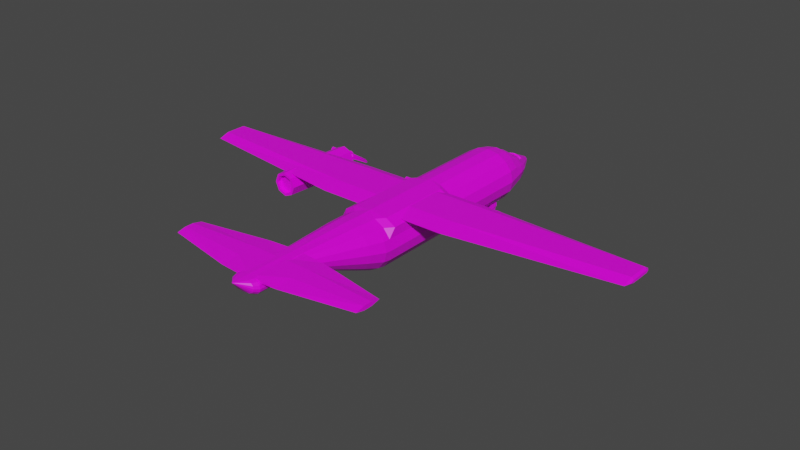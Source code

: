 # Source: Gunship.blend  (saved by Blender 2.91.10; exported with 4.5.12 LTS)
import bpy
from mathutils import Matrix  # noqa: F401  (used for matrix-valued properties, if any)

bpy.ops.wm.read_factory_settings(use_empty=True)
scene = bpy.context.scene
scene.name = 'Scene'

# ---- collections
col_collection = bpy.data.collections.new('Collection'); scene.collection.children.link(col_collection)

# ---- images (referenced by path relative to the original .blend; pixels are not part of the script)
import os
ASSET_DIR = os.environ.get("B2B_ASSET_DIR", "")  # directory of the original .blend (textures are referenced by path, not embedded)
HERE = os.path.dirname(os.path.abspath(__file__))  # packed textures are extracted next to this script under _unpacked/

def load_image(name, relpath, width, height, colorspace="sRGB"):
    """Load a texture the original file referenced (path relative to the .blend, or extracted next to this script)."""
    p = next((c for c in (os.path.join(HERE, relpath), os.path.join(ASSET_DIR, relpath)) if relpath and os.path.exists(c)), "")
    if p:
        img = bpy.data.images.load(p, check_existing=True)
        img.name = name
    else:  # same state as the original file: an image datablock whose file is absent (Cycles renders it pink)
        img = bpy.data.images.new(name, width, height)
        img.source = "FILE"
        img.filepath = "//" + (relpath or name)
    img.colorspace_settings.name = colorspace
    return img
img_green_team_png = load_image('green_team.png', 'green_team.png', 1024, 1024, 'sRGB')

# ---- materials (node trees are filled in below, after node groups)
mat_material = bpy.data.materials.new('Material')
mat_material.alpha_threshold = 0.0
mat_material.use_transparent_shadow = False
mat_material.line_color = (0.0, 0.0, 0.0, 1.0)

# ---- material node trees
mat_material.use_nodes = True; mat_material.node_tree.nodes.clear()
_N = mat_material.node_tree.nodes; _L = mat_material.node_tree.links
n0 = _N.new('ShaderNodeOutputMaterial'); n0.name = 'Material Output'; n0.location = (300, 300)
n1 = _N.new('ShaderNodeBsdfPrincipled'); n1.name = 'Principled BSDF'; n1.location = (10, 300)
n1.distribution = 'GGX'
n1.subsurface_method = 'BURLEY'
n1.inputs[2].default_value = 0.4
n1.inputs[3].default_value = 1.45
n1.inputs[27].default_value = (0.0, 0.0, 0.0, 1.0)
n1.inputs[28].default_value = 1.0
n2 = _N.new('ShaderNodeTexImage'); n2.name = 'Image Texture'; n2.location = (-280, 280)
n2.image = img_green_team_png
_L.new(n1.outputs[0], n0.inputs[0])
_L.new(n2.outputs[0], n1.inputs[0])
n0.is_active_output = True

# ---- world
world_world = bpy.data.worlds.new('World'); scene.world = world_world
world_world.use_nodes = True; world_world.node_tree.nodes.clear()
_N = world_world.node_tree.nodes; _L = world_world.node_tree.links
n0 = _N.new('ShaderNodeOutputWorld'); n0.name = 'World Output'; n0.location = (300, 300)
n1 = _N.new('ShaderNodeBackground'); n1.name = 'Background'; n1.location = (10, 300)
n1.inputs[0].default_value = (0.05088, 0.05088, 0.05088, 1.0)
_L.new(n1.outputs[0], n0.inputs[0])
n0.is_active_output = True
world_world.color = (0.05088, 0.05088, 0.05088)
world_world.use_sun_shadow = False
world_world.sun_shadow_jitter_overblur = 0.0

# ---- meshes
me_cube = bpy.data.meshes.new('Cube')
me_cube.from_pydata([(1.292, 0.8134, -0.08304), (1.292, -0.514, -0.08304), (1.292, 0.6093, -0.0144), (0.0, 0.8134, -0.08304), (0.0, -0.514, -0.08304), (1.292, -0.1347, -0.0144), (1.292, -0.1347, -0.1517), (0.0, -0.1347, -0.1517), (0.0, -0.1347, -0.0144), (1.292, 0.6093, -0.1517), (0.0, 0.6093, -0.1517), (0.0, 0.6093, -0.0144), (4.589, 0.5522, -0.1084), (4.548, 0.5529, -0.1517), (4.589, 0.5938, -0.08304), (4.548, 0.6672, -0.08304), (4.589, 0.06162, -0.08304), (4.548, -0.07588, -0.08304), (4.589, 0.5522, -0.05767), (4.548, 0.5529, -0.0144), (4.548, 0.1364, -0.1517), (4.589, 0.1398, -0.1085), (4.589, 0.1398, -0.05753), (4.548, 0.1364, -0.0144), (0.0, -1.034, -0.9874), (0.0, 2.684, -1.018), (0.2307, -1.034, -0.9488), (0.2307, 2.684, -0.9779), (0.4262, -1.034, -0.8388), (0.4262, 2.684, -0.8643), (0.5569, -1.034, -0.6742), (0.5569, 2.684, -0.6943), (0.6028, -1.034, -0.4801), (0.6028, 2.684, -0.4937), (0.5569, -1.034, -0.2859), (0.5569, 2.684, -0.2931), (0.4262, -1.034, -0.1213), (0.4262, 2.684, -0.1231), (0.2307, -1.034, -0.01136), (0.2307, 2.684, -0.009472), (0.0, -1.034, 0.02726), (0.0, 2.684, 0.03042), (0.0, 3.965, -0.6758), (0.0, 3.965, -0.5449), (0.02881, 3.965, -0.5499), (0.05323, 3.965, -0.5641), (0.06955, 3.965, -0.5853), (0.07528, 3.965, -0.6103), (0.06955, 3.965, -0.6354), (0.05323, 3.965, -0.6566), (0.02881, 3.965, -0.6708), (0.0, 4.025, -0.6103), (0.0, -0.8946, -1.018), (0.0, 0.8946, -1.018), (0.2307, 0.8946, -0.9779), (0.2307, -0.8946, -0.9779), (0.4262, 0.8946, -0.8643), (0.4262, -0.8946, -0.8643), (0.5569, 0.8946, -0.6943), (0.5569, -0.8946, -0.6943), (0.6028, 0.8946, -0.4937), (0.6028, -0.8946, -0.4937), (0.5569, 0.8946, -0.2931), (0.5569, -0.8946, -0.2931), (0.4262, 0.8946, -0.1231), (0.4262, -0.8946, -0.1231), (0.2307, 0.8946, -0.009472), (0.2307, -0.8946, -0.009472), (0.0, 0.8946, 0.03042), (0.0, -0.8946, 0.03042), (0.0, -0.75, -1.018), (0.0, 0.75, -1.018), (0.2307, 0.75, -0.9779), (0.2307, -0.75, -0.9779), (0.4262, 0.75, -0.8643), (0.4262, -0.75, -0.8643), (0.5569, 0.75, -0.6943), (0.5569, -0.75, -0.6943), (0.6028, 0.75, -0.4937), (0.6028, -0.75, -0.4937), (0.5569, 0.75, -0.2931), (0.5569, -0.75, -0.2931), (0.5561, 0.75, -0.1231), (0.5561, -0.75, -0.1231), (0.3605, 0.75, -0.009472), (0.3605, -0.75, -0.009472), (0.0, 0.75, 0.03042), (0.0, -0.75, 0.03042), (0.0, -1.034, -0.9874), (0.2307, -1.034, -0.9488), (0.4262, -1.034, -0.8388), (0.5569, -1.034, -0.6742), (0.6028, -1.034, -0.4801), (0.5569, -1.034, -0.2859), (0.4262, -1.034, -0.1213), (0.2307, -1.034, -0.01136), (0.0, -1.034, 0.02726), (0.0, -1.372, 0.03347), (0.2114, -1.372, -0.0001334), (0.3892, -1.372, -0.09582), (0.5079, -1.372, -0.239), (0.5496, -1.372, -0.4079), (0.5079, -1.373, -0.5767), (0.3891, -1.373, -0.7198), (0.2113, -1.373, -0.8153), (0.0, -1.373, -0.8488), (0.0, -2.566, -0.3271), (0.0, -2.668, -0.287), (0.1565, -2.566, -0.3147), (0.1542, -2.668, -0.2757), (0.2297, -2.565, -0.2789), (0.2234, -2.668, -0.2437), (0.2788, -2.563, -0.2248), (0.2696, -2.668, -0.1957), (0.2962, -2.562, -0.1603), (0.2858, -2.668, -0.139), (0.279, -2.562, -0.09537), (0.2696, -2.668, -0.08241), (0.2301, -2.562, -0.04027), (0.2234, -2.668, -0.03441), (0.1567, -2.562, -0.003407), (0.1542, -2.668, -0.002333), (0.0, -2.668, 0.00893), (0.0, -2.562, 0.009545), (0.0, -3.932, 0.003573), (0.0, -3.623, -0.287), (0.0, -3.717, -0.2411), (0.1542, -3.623, -0.2757), (0.1296, -3.717, -0.2317), (0.2234, -3.623, -0.2437), (0.1882, -3.716, -0.2049), (0.2696, -3.623, -0.1957), (0.2276, -3.716, -0.1646), (0.2858, -3.623, -0.139), (0.2414, -3.716, -0.1168), (0.2696, -3.623, -0.08241), (0.2276, -3.716, -0.069), (0.2234, -3.623, -0.03441), (0.1882, -3.716, -0.02864), (0.1542, -3.623, -0.002333), (0.1296, -3.717, -0.00184), (0.0, -3.717, 0.007516), (0.0, -3.623, 0.00893), (0.0, -3.593, -0.07439), (0.0, -3.593, 0.001808), (0.0, -2.545, -0.07439), (0.0, -2.545, 0.001808), (1.983, -3.326, -0.03629), (1.983, -2.812, -0.03629), (0.5866, -2.545, -0.03629), (0.5866, -3.593, -0.03629), (0.0, -2.895, -0.07439), (0.0, -3.244, -0.07439), (0.0, -3.244, 0.001808), (0.0, -2.895, 0.001808), (1.983, -3.155, -0.07439), (1.983, -2.984, -0.07439), (1.983, -2.984, 0.001808), (1.983, -3.155, 0.001808), (0.5866, -2.895, 0.001808), (0.5866, -3.244, 0.001808), (0.5866, -2.895, -0.07439), (0.5866, -3.244, -0.07439), (0.0, 3.437, -0.8425), (-2.328e-09, 3.209, -0.9029), (0.1801, 3.209, -0.8718), (0.1448, 3.437, -0.8176), (0.3328, 3.209, -0.7831), (0.2678, 3.436, -0.7464), (0.4348, 3.209, -0.6503), (0.3504, 3.435, -0.6396), (0.4707, 3.209, -0.4937), (0.3799, 3.434, -0.5132), (0.4348, 3.209, -0.3855), (0.3515, 3.433, -0.4405), (0.3328, 3.209, -0.2528), (0.2446, 3.43, -0.3718), (0.1032, 3.626, -0.7649), (0.0, 3.626, -0.7827), (0.1909, 3.626, -0.7142), (0.2497, 3.625, -0.6381), (0.2707, 3.624, -0.548), (0.2504, 3.624, -0.4894), (0.1764, 3.599, -0.4216), (0.1039, 3.623, -0.3981), (0.0, 3.623, -0.3801), (0.2054, 2.947, -0.9248), (-1.164e-09, 2.947, -0.9604), (0.3795, 2.947, -0.8237), (0.4959, 2.947, -0.6723), (0.5367, 2.947, -0.4937), (0.4959, 2.947, -0.3151), (0.3491, 2.975, -0.1534), (0.2033, 2.975, -0.06834), (0.0, 2.975, -0.03327), (0.3079, 3.207, -0.2375), (0.2693, 3.432, -0.3873), (0.1919, 3.623, -0.4495), (0.1095, 3.598, -0.3829), (0.0, 3.598, -0.3635), (0.3795, 2.947, -0.1637), (0.2054, 2.947, -0.06254), (0.0, 2.947, -0.02701), (0.3004, 3.198, -0.2581), (0.2371, 3.421, -0.3923), (0.102, 3.589, -0.4035), (0.0, 3.589, -0.3841), (0.1958, 2.966, -0.0889), (0.0, 2.966, -0.05383), (0.1689, 3.589, -0.4422), (0.3416, 2.966, -0.1739)], [], [(2, 5, 23, 19), (3, 11, 2, 0), (15, 13, 9, 0), (8, 4, 1, 5), (16, 21, 22), (6, 1, 4, 7), (5, 1, 17, 23), (12, 14, 18), (9, 6, 7, 10), (11, 8, 5, 2), (20, 17, 1, 6), (0, 9, 10, 3), (0, 2, 19, 15), (13, 20, 6, 9), (19, 18, 14, 15), (23, 22, 18, 19), (13, 12, 21, 20), (17, 16, 22, 23), (20, 21, 16, 17), (15, 14, 12, 13), (21, 12, 18, 22), (176, 183, 209, 204), (53, 25, 27, 54), (191, 190, 171, 173), (54, 27, 29, 56), (192, 195, 203, 210), (56, 29, 31, 58), (190, 189, 169, 171), (180, 179, 49, 48), (58, 31, 33, 60), (200, 191, 173, 175), (60, 33, 35, 62), (62, 35, 37, 64), (184, 197, 45, 44), (64, 37, 39, 66), (181, 180, 48, 47), (66, 39, 41, 68), (189, 188, 167, 169), (177, 178, 42, 50), (197, 182, 46, 45), (185, 184, 44, 43), (182, 181, 47, 46), (179, 177, 50, 49), (188, 186, 165, 167), (47, 48, 51), (48, 49, 51), (49, 50, 51), (50, 42, 51), (43, 44, 51), (44, 45, 51), (45, 46, 51), (46, 47, 51), (38, 67, 69, 40), (84, 66, 68, 86), (36, 65, 67, 38), (82, 64, 66, 84), (34, 63, 65, 36), (80, 62, 64, 82), (32, 61, 63, 34), (78, 60, 62, 80), (30, 59, 61, 32), (76, 58, 60, 78), (28, 57, 59, 30), (74, 56, 58, 76), (26, 55, 57, 28), (72, 54, 56, 74), (24, 52, 55, 26), (71, 53, 54, 72), (52, 70, 73, 55), (70, 71, 72, 73), (55, 73, 75, 57), (73, 72, 74, 75), (57, 75, 77, 59), (75, 74, 76, 77), (59, 77, 79, 61), (77, 76, 78, 79), (61, 79, 81, 63), (79, 78, 80, 81), (63, 81, 83, 65), (81, 80, 82, 83), (65, 83, 85, 67), (83, 82, 84, 85), (67, 85, 87, 69), (85, 84, 86, 87), (32, 34, 93, 92), (26, 28, 90, 89), (38, 40, 96, 95), (34, 36, 94, 93), (30, 32, 92, 91), (36, 38, 95, 94), (24, 26, 89, 88), (28, 30, 91, 90), (136, 138, 124), (132, 134, 124), (138, 140, 124), (134, 136, 124), (130, 132, 124), (89, 90, 103, 104), (140, 141, 124), (99, 98, 120, 118), (101, 100, 116, 114), (103, 102, 112, 110), (105, 104, 108, 106), (98, 97, 123, 120), (100, 99, 118, 116), (102, 101, 114, 112), (104, 103, 110, 108), (106, 108, 109, 107), (108, 110, 111, 109), (110, 112, 113, 111), (112, 114, 115, 113), (114, 116, 117, 115), (116, 118, 119, 117), (118, 120, 121, 119), (120, 123, 122, 121), (128, 130, 124), (91, 92, 101, 102), (93, 94, 99, 100), (95, 96, 97, 98), (88, 89, 104, 105), (90, 91, 102, 103), (92, 93, 100, 101), (94, 95, 98, 99), (111, 113, 131, 129), (107, 109, 127, 125), (121, 122, 142, 139), (117, 119, 137, 135), (113, 115, 133, 131), (109, 111, 129, 127), (119, 121, 139, 137), (115, 117, 135, 133), (125, 127, 128, 126), (127, 129, 130, 128), (129, 131, 132, 130), (131, 133, 134, 132), (133, 135, 136, 134), (135, 137, 138, 136), (137, 139, 140, 138), (139, 142, 141, 140), (126, 128, 124), (158, 160, 150, 147), (155, 158, 147), (150, 144, 143), (162, 155, 147, 150), (160, 153, 144, 150), (152, 162, 150, 143), (145, 146, 149), (145, 149, 161, 151), (151, 161, 162, 152), (149, 146, 154, 159), (159, 154, 153, 160), (149, 148, 156, 161), (161, 156, 155, 162), (148, 157, 156), (156, 157, 158, 155), (148, 149, 159, 157), (157, 159, 160, 158), (195, 176, 204, 203), (183, 198, 205, 209), (175, 173, 174, 196), (173, 171, 172, 174), (171, 169, 170, 172), (169, 167, 168, 170), (167, 165, 166, 168), (165, 164, 163, 166), (186, 187, 164, 165), (168, 166, 177, 179), (174, 172, 181, 182), (194, 193, 207, 208), (196, 174, 182, 197), (166, 163, 178, 177), (172, 170, 180, 181), (198, 199, 206, 205), (170, 168, 179, 180), (27, 25, 187, 186), (29, 27, 186, 188), (31, 29, 188, 189), (37, 35, 191, 200), (33, 31, 189, 190), (39, 37, 200, 201), (35, 33, 190, 191), (41, 39, 201, 202), (176, 195, 175, 196), (183, 176, 196, 197), (199, 198, 184, 185), (198, 183, 197, 184), (195, 192, 200, 175), (192, 193, 201, 200), (193, 194, 202, 201), (193, 192, 210, 207)])
_uv = me_cube.uv_layers.new(name='UVMap')
_uv.uv.foreach_set('vector', [0.1772, 0.8939, 0.1772, 0.8939, 0.1772, 0.8939, 0.1772, 0.8939, 0.1772, 0.8939, 0.1772, 0.8939, 0.1772, 0.8939, 0.1772, 0.8939, 0.1772, 0.8939, 0.1772, 0.8939, 0.1772, 0.8939, 0.1772, 0.8939, 0.1772, 0.8939, 0.1772, 0.8939, 0.1772, 0.8939, 0.1772, 0.8939, 0.1772, 0.8939, 0.1772, 0.8939, 0.1772, 0.8939, 0.1772, 0.8939, 0.1772, 0.8939, 0.1772, 0.8939, 0.1772, 0.8939, 0.1772, 0.8939, 0.1772, 0.8939, 0.1772, 0.8939, 0.1772, 0.8939, 0.1772, 0.8939, 0.1772, 0.8939, 0.1772, 0.8939, 0.1772, 0.8939, 0.1772, 0.8939, 0.1772, 0.8939, 0.1772, 0.8939, 0.1772, 0.8939, 0.1772, 0.8939, 0.1772, 0.8939, 0.1772, 0.8939, 0.1772, 0.8939, 0.1772, 0.8939, 0.1772, 0.8939, 0.1772, 0.8939, 0.1772, 0.8939, 0.1772, 0.8939, 0.1772, 0.8939, 0.1772, 0.8939, 0.1772, 0.8939, 0.1772, 0.8939, 0.1772, 0.8939, 0.1772, 0.8939, 0.1772, 0.8939, 0.1772, 0.8939, 0.1772, 0.8939, 0.1772, 0.8939, 0.1772, 0.8939, 0.1772, 0.8939, 0.1772, 0.8939, 0.1772, 0.8939, 0.1772, 0.8939, 0.1772, 0.8939, 0.1772, 0.8939, 0.1772, 0.8939, 0.1772, 0.8939, 0.1772, 0.8939, 0.1772, 0.8939, 0.1772, 0.8939, 0.1772, 0.8939, 0.1772, 0.8939, 0.1772, 0.8939, 0.1772, 0.8939, 0.1772, 0.8939, 0.1772, 0.8939, 0.1772, 0.8939, 0.1772, 0.8939, 0.1772, 0.8939, 0.1772, 0.8939, 0.1772, 0.8939, 0.1772, 0.8939, 0.1772, 0.8939, 0.1772, 0.8939, 0.1772, 0.8939, 0.1772, 0.8939, 0.1971, 0.6736, 0.1971, 0.6736, 0.1971, 0.6736, 0.1971, 0.6736, 0.1971, 0.6736, 0.1971, 0.6736, 0.1971, 0.6736, 0.1971, 0.6736, 0.1971, 0.6736, 0.1971, 0.6736, 0.1971, 0.6736, 0.1971, 0.6736, 0.1971, 0.6736, 0.1971, 0.6736, 0.1971, 0.6736, 0.1971, 0.6736, 0.1971, 0.6736, 0.1971, 0.6736, 0.1971, 0.6736, 0.1971, 0.6736, 0.1971, 0.6736, 0.1971, 0.6736, 0.1971, 0.6736, 0.1971, 0.6736, 0.1971, 0.6736, 0.1971, 0.6736, 0.1971, 0.6736, 0.1971, 0.6736, 0.1971, 0.6736, 0.1971, 0.6736, 0.1971, 0.6736, 0.1971, 0.6736, 0.1971, 0.6736, 0.1971, 0.6736, 0.1971, 0.6736, 0.1971, 0.6736, 0.1971, 0.6736, 0.1971, 0.6736, 0.1971, 0.6736, 0.1971, 0.6736, 0.1971, 0.6736, 0.1971, 0.6736, 0.1971, 0.6736, 0.1971, 0.6736, 0.1971, 0.6736, 0.1971, 0.6736, 0.1971, 0.6736, 0.1971, 0.6736, 0.1971, 0.6736, 0.1971, 0.6736, 0.1971, 0.6736, 0.1971, 0.6736, 0.1971, 0.6736, 0.1971, 0.6736, 0.1971, 0.6736, 0.1971, 0.6736, 0.1971, 0.6736, 0.1971, 0.6736, 0.1971, 0.6736, 0.1971, 0.6736, 0.2235, 0.5258, 0.2235, 0.5258, 0.2235, 0.5258, 0.2235, 0.5258, 0.1971, 0.6736, 0.1971, 0.6736, 0.1971, 0.6736, 0.1971, 0.6736, 0.1971, 0.6736, 0.1971, 0.6736, 0.1971, 0.6736, 0.1971, 0.6736, 0.1971, 0.6736, 0.1971, 0.6736, 0.1971, 0.6736, 0.1971, 0.6736, 0.1971, 0.6736, 0.1971, 0.6736, 0.1971, 0.6736, 0.1971, 0.6736, 0.1971, 0.6736, 0.1971, 0.6736, 0.1971, 0.6736, 0.1971, 0.6736, 0.1971, 0.6736, 0.1971, 0.6736, 0.1971, 0.6736, 0.1971, 0.6736, 0.1971, 0.6736, 0.1971, 0.6736, 0.1971, 0.6736, 0.1971, 0.6736, 0.1971, 0.6736, 0.1971, 0.6736, 0.1971, 0.6736, 0.1971, 0.6736, 0.1971, 0.6736, 0.1971, 0.6736, 0.1971, 0.6736, 0.1971, 0.6736, 0.1971, 0.6736, 0.1971, 0.6736, 0.1971, 0.6736, 0.1971, 0.6736, 0.1971, 0.6736, 0.1971, 0.6736, 0.1971, 0.6736, 0.1971, 0.6736, 0.1971, 0.6736, 0.1971, 0.6736, 0.1971, 0.6736, 0.1971, 0.6736, 0.1971, 0.6736, 0.1971, 0.6736, 0.1971, 0.6736, 0.1971, 0.6736, 0.2235, 0.5258, 0.2235, 0.5258, 0.2235, 0.5258, 0.2235, 0.5258, 0.2235, 0.5258, 0.2235, 0.5258, 0.2235, 0.5258, 0.2235, 0.5258, 0.1971, 0.6736, 0.1971, 0.6736, 0.1971, 0.6736, 0.1971, 0.6736, 0.1971, 0.6736, 0.1971, 0.6736, 0.1971, 0.6736, 0.1971, 0.6736, 0.1971, 0.6736, 0.1971, 0.6736, 0.1971, 0.6736, 0.1971, 0.6736, 0.1971, 0.6736, 0.1971, 0.6736, 0.1971, 0.6736, 0.1971, 0.6736, 0.1971, 0.6736, 0.1971, 0.6736, 0.1971, 0.6736, 0.1971, 0.6736, 0.1971, 0.6736, 0.1971, 0.6736, 0.1971, 0.6736, 0.1971, 0.6736, 0.1971, 0.6736, 0.1971, 0.6736, 0.1971, 0.6736, 0.1971, 0.6736, 0.1971, 0.6736, 0.1971, 0.6736, 0.1971, 0.6736, 0.1971, 0.6736, 0.1971, 0.6736, 0.1971, 0.6736, 0.1971, 0.6736, 0.1971, 0.6736, 0.1971, 0.6736, 0.1971, 0.6736, 0.1971, 0.6736, 0.1971, 0.6736, 0.1971, 0.6736, 0.1971, 0.6736, 0.1971, 0.6736, 0.1971, 0.6736, 0.1971, 0.6736, 0.1971, 0.6736, 0.1971, 0.6736, 0.1971, 0.6736, 0.1971, 0.6736, 0.1971, 0.6736, 0.1971, 0.6736, 0.1971, 0.6736, 0.1971, 0.6736, 0.1971, 0.6736, 0.1971, 0.6736, 0.1971, 0.6736, 0.1971, 0.6736, 0.1971, 0.6736, 0.1971, 0.6736, 0.1971, 0.6736, 0.1971, 0.6736, 0.1971, 0.6736, 0.1971, 0.6736, 0.1971, 0.6736, 0.1971, 0.6736, 0.1971, 0.6736, 0.1971, 0.6736, 0.1971, 0.6736, 0.1971, 0.6736, 0.1971, 0.6736, 0.1971, 0.6736, 0.1971, 0.6736, 0.1971, 0.6736, 0.1971, 0.6736, 0.1971, 0.6736, 0.1971, 0.6736, 0.1971, 0.6736, 0.1971, 0.6736, 0.1971, 0.6736, 0.1971, 0.6736, 0.1971, 0.6736, 0.1971, 0.6736, 0.1971, 0.6736, 0.1971, 0.6736, 0.1971, 0.6736, 0.1971, 0.6736, 0.1971, 0.6736, 0.1971, 0.6736, 0.1971, 0.6736, 0.1971, 0.6736, 0.1971, 0.6736, 0.1971, 0.6736, 0.1971, 0.6736, 0.1971, 0.6736, 0.1971, 0.6736, 0.1971, 0.6736, 0.1971, 0.6736, 0.1971, 0.6736, 0.1971, 0.6736, 0.1971, 0.6736, 0.2086, 0.8859, 0.2086, 0.8859, 0.2086, 0.8859, 0.2086, 0.8859, 0.1971, 0.6736, 0.1971, 0.6736, 0.1971, 0.6736, 0.1971, 0.6736, 0.2086, 0.8859, 0.2086, 0.8859, 0.2086, 0.8859, 0.2086, 0.8859, 0.2235, 0.5258, 0.2235, 0.5258, 0.2235, 0.5258, 0.2235, 0.5258, 0.2235, 0.5258, 0.2235, 0.5258, 0.2235, 0.5258, 0.2235, 0.5258, 0.1971, 0.6736, 0.1971, 0.6736, 0.1971, 0.6736, 0.1971, 0.6736, 0.1971, 0.6736, 0.1971, 0.6736, 0.1971, 0.6736, 0.1971, 0.6736, 0.2235, 0.5258, 0.2235, 0.5258, 0.2235, 0.5258, 0.2235, 0.5258, 0.1971, 0.6736, 0.1971, 0.6736, 0.1971, 0.6736, 0.1971, 0.6736, 0.1971, 0.6736, 0.1971, 0.6736, 0.1971, 0.6736, 0.1971, 0.6736, 0.1971, 0.6736, 0.1971, 0.6736, 0.1971, 0.6736, 0.1971, 0.6736, 0.1971, 0.6736, 0.1971, 0.6736, 0.1971, 0.6736, 0.1971, 0.6736, 0.1971, 0.6736, 0.1971, 0.6736, 0.1971, 0.6736, 0.1971, 0.6736, 0.1971, 0.6736, 0.1971, 0.6736, 0.1971, 0.6736, 0.1971, 0.6736, 0.1971, 0.6736, 0.1971, 0.6736, 0.1971, 0.6736, 0.1971, 0.6736, 0.1971, 0.6736, 0.1971, 0.6736, 0.1971, 0.6736, 0.1971, 0.6736, 0.1971, 0.6736, 0.1971, 0.6736, 0.1971, 0.6736, 0.1971, 0.6736, 0.1971, 0.6736, 0.1971, 0.6736, 0.1971, 0.6736, 0.2235, 0.5258, 0.2235, 0.5258, 0.2235, 0.5258, 0.1971, 0.6736, 0.1971, 0.6736, 0.1971, 0.6736, 0.1971, 0.6736, 0.1971, 0.6736, 0.1971, 0.6736, 0.1971, 0.6736, 0.1971, 0.6736, 0.1971, 0.6736, 0.1971, 0.6736, 0.1971, 0.6736, 0.1971, 0.6736, 0.1971, 0.6736, 0.1971, 0.6736, 0.1971, 0.6736, 0.1971, 0.6736, 0.2235, 0.5258, 0.2235, 0.5258, 0.2235, 0.5258, 0.2235, 0.5258, 0.1971, 0.6736, 0.1971, 0.6736, 0.1971, 0.6736, 0.1971, 0.6736, 0.1971, 0.6736, 0.1971, 0.6736, 0.1971, 0.6736, 0.1971, 0.6736, 0.1971, 0.6736, 0.1971, 0.6736, 0.1971, 0.6736, 0.1971, 0.6736, 0.1971, 0.6736, 0.1971, 0.6736, 0.1971, 0.6736, 0.1971, 0.6736, 0.1971, 0.6736, 0.1971, 0.6736, 0.1971, 0.6736, 0.1971, 0.6736, 0.1971, 0.6736, 0.1971, 0.6736, 0.1971, 0.6736, 0.1971, 0.6736, 0.1971, 0.6736, 0.1971, 0.6736, 0.1971, 0.6736, 0.1971, 0.6736, 0.1971, 0.6736, 0.1971, 0.6736, 0.1971, 0.6736, 0.1971, 0.6736, 0.1971, 0.6736, 0.1971, 0.6736, 0.1971, 0.6736, 0.1971, 0.6736, 0.1971, 0.6736, 0.1971, 0.6736, 0.1971, 0.6736, 0.1971, 0.6736, 0.2235, 0.5258, 0.2235, 0.5258, 0.2235, 0.5258, 0.2235, 0.5258, 0.1971, 0.6736, 0.1971, 0.6736, 0.1971, 0.6736, 0.1971, 0.6736, 0.1971, 0.6736, 0.1971, 0.6736, 0.1971, 0.6736, 0.1971, 0.6736, 0.1971, 0.6736, 0.1971, 0.6736, 0.1971, 0.6736, 0.2235, 0.5258, 0.2235, 0.5258, 0.2235, 0.5258, 0.2235, 0.5258, 0.1971, 0.6736, 0.1971, 0.6736, 0.1971, 0.6736, 0.1971, 0.6736, 0.1971, 0.6736, 0.1971, 0.6736, 0.1971, 0.6736, 0.1971, 0.6736, 0.1971, 0.6736, 0.1971, 0.6736, 0.1971, 0.6736, 0.1971, 0.6736, 0.1971, 0.6736, 0.1971, 0.6736, 0.1971, 0.6736, 0.1971, 0.6736, 0.1971, 0.6736, 0.1971, 0.6736, 0.1971, 0.6736, 0.1971, 0.6736, 0.1971, 0.6736, 0.1971, 0.6736, 0.1971, 0.6736, 0.1971, 0.6736, 0.2235, 0.5258, 0.2235, 0.5258, 0.2235, 0.5258, 0.2235, 0.5258, 0.1971, 0.6736, 0.1971, 0.6736, 0.1971, 0.6736, 0.1971, 0.6736, 0.1971, 0.6736, 0.1971, 0.6736, 0.1971, 0.6736, 0.1971, 0.6736, 0.1971, 0.6736, 0.1971, 0.6736, 0.1971, 0.6736, 0.1971, 0.6736, 0.1971, 0.6736, 0.1971, 0.6736, 0.1971, 0.6736, 0.1971, 0.6736, 0.1971, 0.6736, 0.1971, 0.6736, 0.1971, 0.6736, 0.1971, 0.6736, 0.1971, 0.6736, 0.1971, 0.6736, 0.1971, 0.6736, 0.1971, 0.6736, 0.1971, 0.6736, 0.1971, 0.6736, 0.1971, 0.6736, 0.1971, 0.6736, 0.1971, 0.6736, 0.1971, 0.6736, 0.1971, 0.6736, 0.1971, 0.6736, 0.1971, 0.6736, 0.1971, 0.6736, 0.1971, 0.6736, 0.1971, 0.6736, 0.1971, 0.6736, 0.1971, 0.6736, 0.1971, 0.6736, 0.1971, 0.6736, 0.1971, 0.6736, 0.1971, 0.6736, 0.1971, 0.6736, 0.1971, 0.6736, 0.1971, 0.6736, 0.1971, 0.6736, 0.1971, 0.6736, 0.1971, 0.6736, 0.2235, 0.5258, 0.2235, 0.5258, 0.2235, 0.5258, 0.2235, 0.5258, 0.1971, 0.6736, 0.1971, 0.6736, 0.1971, 0.6736, 0.1789, 0.8631, 0.1789, 0.8631, 0.1789, 0.8631, 0.1789, 0.8631, 0.1789, 0.8631, 0.1789, 0.8631, 0.1789, 0.8631, 0.1789, 0.8631, 0.1789, 0.8631, 0.1789, 0.8631, 0.1789, 0.8631, 0.1789, 0.8631, 0.1789, 0.8631, 0.1789, 0.8631, 0.1789, 0.8631, 0.1789, 0.8631, 0.1789, 0.8631, 0.1789, 0.8631, 0.1789, 0.8631, 0.1789, 0.8631, 0.1789, 0.8631, 0.1789, 0.8631, 0.1789, 0.8631, 0.1789, 0.8631, 0.1789, 0.8631, 0.1789, 0.8631, 0.1789, 0.8631, 0.1789, 0.8631, 0.1789, 0.8631, 0.1789, 0.8631, 0.1789, 0.8631, 0.1789, 0.8631, 0.1789, 0.8631, 0.1789, 0.8631, 0.1789, 0.8631, 0.1789, 0.8631, 0.1789, 0.8631, 0.1789, 0.8631, 0.1789, 0.8631, 0.1789, 0.8631, 0.1789, 0.8631, 0.1789, 0.8631, 0.1789, 0.8631, 0.1789, 0.8631, 0.1789, 0.8631, 0.1789, 0.8631, 0.1789, 0.8631, 0.1789, 0.8631, 0.1789, 0.8631, 0.1789, 0.8631, 0.1789, 0.8631, 0.1789, 0.8631, 0.1789, 0.8631, 0.1789, 0.8631, 0.1789, 0.8631, 0.1789, 0.8631, 0.1789, 0.8631, 0.1789, 0.8631, 0.1789, 0.8631, 0.1789, 0.8631, 0.1789, 0.8631, 0.1789, 0.8631, 0.1789, 0.8631, 0.1789, 0.8631, 0.1971, 0.6736, 0.1971, 0.6736, 0.1971, 0.6736, 0.1971, 0.6736, 0.1971, 0.6736, 0.1971, 0.6736, 0.1971, 0.6736, 0.1971, 0.6736, 0.1971, 0.6736, 0.1971, 0.6736, 0.1971, 0.6736, 0.1971, 0.6736, 0.1971, 0.6736, 0.1971, 0.6736, 0.1971, 0.6736, 0.1971, 0.6736, 0.1971, 0.6736, 0.1971, 0.6736, 0.1971, 0.6736, 0.1971, 0.6736, 0.1971, 0.6736, 0.1971, 0.6736, 0.1971, 0.6736, 0.1971, 0.6736, 0.1971, 0.6736, 0.1971, 0.6736, 0.1971, 0.6736, 0.1971, 0.6736, 0.1971, 0.6736, 0.1971, 0.6736, 0.1971, 0.6736, 0.1971, 0.6736, 0.1971, 0.6736, 0.1971, 0.6736, 0.1971, 0.6736, 0.1971, 0.6736, 0.1971, 0.6736, 0.1971, 0.6736, 0.1971, 0.6736, 0.1971, 0.6736, 0.1971, 0.6736, 0.1971, 0.6736, 0.1971, 0.6736, 0.1971, 0.6736, 0.2235, 0.5258, 0.2235, 0.5258, 0.2235, 0.5258, 0.2235, 0.5258, 0.1971, 0.6736, 0.1971, 0.6736, 0.1971, 0.6736, 0.1971, 0.6736, 0.1971, 0.6736, 0.1971, 0.6736, 0.1971, 0.6736, 0.1971, 0.6736, 0.1971, 0.6736, 0.1971, 0.6736, 0.1971, 0.6736, 0.1971, 0.6736, 0.1971, 0.6736, 0.1971, 0.6736, 0.1971, 0.6736, 0.1971, 0.6736, 0.1971, 0.6736, 0.1971, 0.6736, 0.1971, 0.6736, 0.1971, 0.6736, 0.1971, 0.6736, 0.1971, 0.6736, 0.1971, 0.6736, 0.1971, 0.6736, 0.1971, 0.6736, 0.1971, 0.6736, 0.1971, 0.6736, 0.1971, 0.6736, 0.1971, 0.6736, 0.1971, 0.6736, 0.1971, 0.6736, 0.1971, 0.6736, 0.1971, 0.6736, 0.1971, 0.6736, 0.1971, 0.6736, 0.1971, 0.6736, 0.1971, 0.6736, 0.1971, 0.6736, 0.1971, 0.6736, 0.1971, 0.6736, 0.1971, 0.6736, 0.1971, 0.6736, 0.1971, 0.6736, 0.1971, 0.6736, 0.1971, 0.6736, 0.1971, 0.6736, 0.1971, 0.6736, 0.1971, 0.6736, 0.2235, 0.5258, 0.2235, 0.5258, 0.2235, 0.5258, 0.2235, 0.5258, 0.1971, 0.6736, 0.1971, 0.6736, 0.1971, 0.6736, 0.1971, 0.6736, 0.1971, 0.6736, 0.1971, 0.6736, 0.1971, 0.6736, 0.1971, 0.6736, 0.1971, 0.6736, 0.1971, 0.6736, 0.1971, 0.6736, 0.1971, 0.6736, 0.1971, 0.6736, 0.1971, 0.6736, 0.1971, 0.6736, 0.1971, 0.6736, 0.1971, 0.6736, 0.1971, 0.6736, 0.1971, 0.6736, 0.1971, 0.6736, 0.1971, 0.6736, 0.1971, 0.6736, 0.1971, 0.6736, 0.1971, 0.6736, 0.2235, 0.5258, 0.2235, 0.5258, 0.2235, 0.5258, 0.2235, 0.5258, 0.1971, 0.6736, 0.1971, 0.6736, 0.1971, 0.6736, 0.1971, 0.6736])
me_cube.materials.append(mat_material)
me_cube.use_remesh_preserve_volume = False
me_cube.use_remesh_preserve_attributes = False
me_cube.use_mirror_vertex_groups = False
me_cube.update()
me_cylinder = bpy.data.meshes.new('Cylinder')
me_cylinder.from_pydata([(3.255e-09, -0.822, -0.1835), (3.275e-09, 0.822, -0.1832), (0.1298, -0.822, -0.1298), (0.1295, 0.822, -0.1295), (0.1835, -0.822, -1.476e-08), (0.1832, 0.822, 2.707e-08), (0.1298, -0.822, 0.1298), (0.1295, 0.822, 0.1295), (-1.476e-08, -0.822, 0.1835), (-1.472e-08, 0.822, 0.1832), (-0.1298, -0.822, 0.1298), (-0.1295, 0.822, 0.1295), (-0.1835, -0.822, -1.395e-08), (-0.1832, 0.822, 1.395e-08), (-0.1298, -0.822, -0.1298), (-0.1295, 0.822, -0.1295), (0.0, -0.822, -0.234), (0.1654, -0.822, -0.1654), (0.234, -0.822, -1.395e-08), (0.1654, -0.822, 0.1654), (-2.045e-08, -0.822, 0.234), (-0.1654, -0.822, 0.1654), (-0.234, -0.822, -1.395e-08), (-0.1654, -0.822, -0.1654), (1.259e-08, -0.7407, -0.1835), (0.1298, -0.7407, -0.1298), (0.1835, -0.7407, 1.384e-08), (0.1298, -0.7407, 0.1298), (-5.427e-09, -0.7407, 0.1835), (-0.1298, -0.7407, 0.1298), (-0.1835, -0.7407, 1.465e-08), (-0.1298, -0.7407, -0.1298), (0.1654, 0.822, -0.1654), (0.0, 0.822, -0.234), (0.234, 0.822, 2.789e-08), (0.1654, 0.822, 0.1654), (-2.045e-08, 0.822, 0.234), (-0.1654, 0.822, 0.1654), (-0.234, 0.822, 1.395e-08), (-0.1654, 0.822, -0.1654), (0.1295, 0.478, -0.1295), (3.275e-09, 0.478, -0.1832), (0.1832, 0.478, -6.741e-08), (0.1295, 0.478, 0.1295), (-1.472e-08, 0.478, 0.1832), (-0.1295, 0.478, 0.1295), (-0.1832, 0.478, -8.054e-08), (-0.1295, 0.478, -0.1295), (7.043e-10, -0.2999, -0.2561), (7.043e-10, 0.2999, -0.2561), (0.1811, 0.2999, -0.1811), (0.1811, -0.2999, -0.1811), (0.2561, 0.2999, 1.544e-08), (0.2561, -0.2999, 1.761e-10), (0.1811, 0.2999, 0.1811), (0.1811, -0.2999, 0.1811), (-2.168e-08, 0.2999, 0.2561), (-2.168e-08, -0.2999, 0.2561), (-0.1811, 0.2999, 0.1811), (-0.1811, -0.2999, 0.1811), (-0.2561, 0.2999, 5.264e-09), (-0.2561, -0.2999, -4.912e-09), (-0.1811, 0.2999, -0.1811), (-0.1811, -0.2999, -0.1811)], [], [(49, 33, 32, 50), (50, 32, 34, 52), (52, 34, 35, 54), (54, 35, 36, 56), (56, 36, 37, 58), (58, 37, 38, 60), (13, 11, 45, 46), (60, 38, 39, 62), (62, 39, 33, 49), (8, 10, 29, 28), (2, 0, 16, 17), (4, 2, 17, 18), (6, 4, 18, 19), (8, 6, 19, 20), (10, 8, 20, 21), (12, 10, 21, 22), (14, 12, 22, 23), (0, 14, 23, 16), (24, 25, 26, 27, 28, 29, 30, 31), (4, 6, 27, 26), (0, 2, 25, 24), (14, 0, 24, 31), (10, 12, 30, 29), (6, 8, 28, 27), (2, 4, 26, 25), (12, 14, 31, 30), (1, 3, 32, 33), (3, 5, 34, 32), (5, 7, 35, 34), (7, 9, 36, 35), (9, 11, 37, 36), (11, 13, 38, 37), (13, 15, 39, 38), (15, 1, 33, 39), (40, 41, 47, 46, 45, 44, 43, 42), (9, 7, 43, 44), (5, 3, 40, 42), (15, 13, 46, 47), (11, 9, 44, 45), (7, 5, 42, 43), (3, 1, 41, 40), (1, 15, 47, 41), (23, 63, 48, 16), (63, 62, 49, 48), (22, 61, 63, 23), (61, 60, 62, 63), (21, 59, 61, 22), (59, 58, 60, 61), (20, 57, 59, 21), (57, 56, 58, 59), (19, 55, 57, 20), (55, 54, 56, 57), (18, 53, 55, 19), (53, 52, 54, 55), (17, 51, 53, 18), (51, 50, 52, 53), (16, 48, 51, 17), (48, 49, 50, 51)])
_uv = me_cylinder.uv_layers.new(name='UVMap')
_uv.uv.foreach_set('vector', [0.1924, 0.6985, 0.1924, 0.6985, 0.1924, 0.6985, 0.1924, 0.6985, 0.1924, 0.6985, 0.1924, 0.6985, 0.1924, 0.6985, 0.1924, 0.6985, 0.1924, 0.6985, 0.1924, 0.6985, 0.1924, 0.6985, 0.1924, 0.6985, 0.1924, 0.6985, 0.1924, 0.6985, 0.1924, 0.6985, 0.1924, 0.6985, 0.1924, 0.6985, 0.1924, 0.6985, 0.1924, 0.6985, 0.1924, 0.6985, 0.1924, 0.6985, 0.1924, 0.6985, 0.1924, 0.6985, 0.1924, 0.6985, 0.1924, 0.6985, 0.1924, 0.6985, 0.1924, 0.6985, 0.1924, 0.6985, 0.1924, 0.6985, 0.1924, 0.6985, 0.1924, 0.6985, 0.1924, 0.6985, 0.1924, 0.6985, 0.1924, 0.6985, 0.1924, 0.6985, 0.1924, 0.6985, 0.1924, 0.6985, 0.1924, 0.6985, 0.1924, 0.6985, 0.1924, 0.6985, 0.1924, 0.6985, 0.1924, 0.6985, 0.1924, 0.6985, 0.1924, 0.6985, 0.1924, 0.6985, 0.1924, 0.6985, 0.1924, 0.6985, 0.1924, 0.6985, 0.1924, 0.6985, 0.1924, 0.6985, 0.1924, 0.6985, 0.1924, 0.6985, 0.1924, 0.6985, 0.1924, 0.6985, 0.1924, 0.6985, 0.1924, 0.6985, 0.1924, 0.6985, 0.1924, 0.6985, 0.1924, 0.6985, 0.1924, 0.6985, 0.1924, 0.6985, 0.1924, 0.6985, 0.1924, 0.6985, 0.1924, 0.6985, 0.1924, 0.6985, 0.1924, 0.6985, 0.1924, 0.6985, 0.1924, 0.6985, 0.1924, 0.6985, 0.1924, 0.6985, 0.1924, 0.6985, 0.1924, 0.6985, 0.1924, 0.6985, 0.1924, 0.6985, 0.1924, 0.6985, 0.1924, 0.6985, 0.1924, 0.6985, 0.1924, 0.6985, 0.1924, 0.6985, 0.1924, 0.6985, 0.1924, 0.6985, 0.1924, 0.6985, 0.1924, 0.6985, 0.1924, 0.6985, 0.1924, 0.6985, 0.1924, 0.6985, 0.1924, 0.6985, 0.1924, 0.6985, 0.1924, 0.6985, 0.1924, 0.6985, 0.1924, 0.6985, 0.1924, 0.6985, 0.1924, 0.6985, 0.1924, 0.6985, 0.1924, 0.6985, 0.1924, 0.6985, 0.1924, 0.6985, 0.1924, 0.6985, 0.1924, 0.6985, 0.1924, 0.6985, 0.1924, 0.6985, 0.1924, 0.6985, 0.1924, 0.6985, 0.1924, 0.6985, 0.1924, 0.6985, 0.1924, 0.6985, 0.1924, 0.6985, 0.1924, 0.6985, 0.1924, 0.6985, 0.1924, 0.6985, 0.1924, 0.6985, 0.1924, 0.6985, 0.1924, 0.6985, 0.1924, 0.6985, 0.1924, 0.6985, 0.1924, 0.6985, 0.1924, 0.6985, 0.1924, 0.6985, 0.1924, 0.6985, 0.1924, 0.6985, 0.1924, 0.6985, 0.1924, 0.6985, 0.1924, 0.6985, 0.1924, 0.6985, 0.1924, 0.6985, 0.1924, 0.6985, 0.1924, 0.6985, 0.1924, 0.6985, 0.1924, 0.6985, 0.1924, 0.6985, 0.1924, 0.6985, 0.1924, 0.6985, 0.1924, 0.6985, 0.1924, 0.6985, 0.1924, 0.6985, 0.1924, 0.6985, 0.1924, 0.6985, 0.1924, 0.6985, 0.1924, 0.6985, 0.1924, 0.6985, 0.1924, 0.6985, 0.1924, 0.6985, 0.1924, 0.6985, 0.1924, 0.6985, 0.1924, 0.6985, 0.1924, 0.6985, 0.1924, 0.6985, 0.1924, 0.6985, 0.1924, 0.6985, 0.1924, 0.6985, 0.1924, 0.6985, 0.1924, 0.6985, 0.1924, 0.6985, 0.1924, 0.6985, 0.1924, 0.6985, 0.1924, 0.6985, 0.1924, 0.6985, 0.1924, 0.6985, 0.1924, 0.6985, 0.1924, 0.6985, 0.1924, 0.6985, 0.1924, 0.6985, 0.1924, 0.6985, 0.1924, 0.6985, 0.1924, 0.6985, 0.1924, 0.6985, 0.1924, 0.6985, 0.1924, 0.6985, 0.1924, 0.6985, 0.1924, 0.6985, 0.1924, 0.6985, 0.1924, 0.6985, 0.1924, 0.6985, 0.1924, 0.6985, 0.1924, 0.6985, 0.1924, 0.6985, 0.1924, 0.6985, 0.1924, 0.6985, 0.1924, 0.6985, 0.1924, 0.6985, 0.1924, 0.6985, 0.1924, 0.6985, 0.1924, 0.6985, 0.1924, 0.6985, 0.1924, 0.6985, 0.1924, 0.6985, 0.1924, 0.6985, 0.1924, 0.6985, 0.1924, 0.6985, 0.1924, 0.6985, 0.1924, 0.6985, 0.1924, 0.6985, 0.1924, 0.6985, 0.1924, 0.6985, 0.1924, 0.6985, 0.1924, 0.6985, 0.1924, 0.6985, 0.1924, 0.6985, 0.1924, 0.6985, 0.1924, 0.6985, 0.1924, 0.6985, 0.1924, 0.6985, 0.1924, 0.6985, 0.1924, 0.6985, 0.1924, 0.6985, 0.1924, 0.6985, 0.1924, 0.6985, 0.1924, 0.6985, 0.1924, 0.6985, 0.1924, 0.6985, 0.1924, 0.6985, 0.1924, 0.6985, 0.1924, 0.6985, 0.1924, 0.6985, 0.1924, 0.6985, 0.1924, 0.6985, 0.1924, 0.6985, 0.1924, 0.6985, 0.1924, 0.6985, 0.1924, 0.6985, 0.1924, 0.6985, 0.1924, 0.6985, 0.1924, 0.6985, 0.1924, 0.6985, 0.1924, 0.6985, 0.1924, 0.6985, 0.1924, 0.6985, 0.1924, 0.6985, 0.1924, 0.6985, 0.1924, 0.6985, 0.1924, 0.6985, 0.1924, 0.6985, 0.1924, 0.6985, 0.1924, 0.6985, 0.1924, 0.6985, 0.1924, 0.6985, 0.1924, 0.6985, 0.1924, 0.6985, 0.1924, 0.6985, 0.1924, 0.6985])
me_cylinder.materials.append(mat_material)
me_cylinder.use_remesh_fix_poles = True
me_cylinder.use_remesh_preserve_attributes = False
me_cylinder.use_mirror_vertex_groups = False
me_cylinder.update()
me_cylinder_001 = bpy.data.meshes.new('Cylinder.001')
me_cylinder_001.from_pydata([(0.0, -0.406, -0.07474), (0.0, 0.406, -0.07474), (0.05285, -0.406, -0.05285), (0.05285, 0.406, -0.05285), (0.07474, -0.406, -4.455e-09), (0.07474, 0.406, 8.91e-09), (0.05285, -0.406, 0.05285), (0.05285, 0.406, 0.05285), (-6.534e-09, -0.406, 0.07474), (-6.534e-09, 0.406, 0.07474), (-0.05285, -0.406, 0.05285), (-0.05285, 0.406, 0.05285), (-0.07474, -0.406, -4.455e-09), (-0.07474, 0.406, 4.455e-09), (-0.05285, -0.406, -0.05285), (-0.05285, 0.406, -0.05285), (0.0, 0.455, -6.054e-09), (-0.07474, 0.2949, 3.236e-09), (-0.05285, 0.2949, 0.05285), (-6.534e-09, 0.2949, 0.07474), (0.05285, 0.2949, 0.05285), (0.07474, 0.2949, 7.082e-09), (0.05285, 0.2949, -0.05285), (0.0, 0.2949, -0.07474), (-0.05285, 0.2949, -0.05285), (0.1218, 0.3617, 1.158e-08), (0.09995, 0.3617, -0.05285), (0.09995, 0.3617, 0.05285), (-0.1218, 0.3617, 6.491e-09), (-0.09995, 0.3617, 0.05285), (-0.09995, 0.3617, -0.05285), (0.09995, 0.3391, -0.05285), (0.1218, 0.3391, 1.048e-08), (0.09995, 0.3391, 0.05285), (-0.09995, 0.3391, 0.05285), (-0.1218, 0.3391, 5.758e-09), (-0.09995, 0.3391, -0.05285), (0.4753, 0.3504, 2.794e-08), (0.4534, 0.3728, -0.0479), (0.4534, 0.3281, 0.0479), (-0.4753, 0.3504, 1.187e-08), (-0.4534, 0.3728, 0.0479), (-0.4534, 0.3281, -0.0479)], [], [(23, 1, 3, 22), (18, 11, 29, 34), (11, 13, 28, 29), (20, 7, 9, 19), (19, 9, 11, 18), (13, 15, 30, 28), (13, 11, 16), (7, 20, 33, 27), (24, 15, 1, 23), (0, 2, 4, 6, 8, 10, 12, 14), (4, 21, 20, 6), (9, 7, 16), (15, 13, 16), (5, 3, 16), (11, 9, 16), (1, 15, 16), (3, 1, 16), (7, 5, 16), (6, 20, 19, 8), (8, 19, 18, 10), (10, 18, 17, 12), (12, 17, 24, 14), (14, 24, 23, 0), (2, 22, 21, 4), (0, 23, 22, 2), (34, 29, 41), (28, 30, 42, 40), (31, 26, 38), (35, 34, 41, 40), (5, 7, 27, 25), (21, 22, 31, 32), (15, 24, 36, 30), (22, 3, 26, 31), (3, 5, 25, 26), (17, 18, 34, 35), (20, 21, 32, 33), (24, 17, 35, 36), (26, 25, 37, 38), (36, 35, 40, 42), (32, 31, 38, 37), (27, 33, 39), (25, 27, 39, 37), (30, 36, 42), (33, 32, 37, 39), (29, 28, 40, 41)])
_uv = me_cylinder_001.uv_layers.new(name='UVMap')
_uv.uv.foreach_set('vector', [0.8675, 0.6987, 0.8675, 0.6987, 0.8675, 0.6987, 0.8675, 0.6987, 0.8675, 0.6987, 0.8675, 0.6987, 0.8675, 0.6987, 0.8675, 0.6987, 0.8675, 0.6987, 0.8675, 0.6987, 0.8675, 0.6987, 0.8675, 0.6987, 0.8675, 0.6987, 0.8675, 0.6987, 0.8675, 0.6987, 0.8675, 0.6987, 0.8675, 0.6987, 0.8675, 0.6987, 0.8675, 0.6987, 0.8675, 0.6987, 0.8675, 0.6987, 0.8675, 0.6987, 0.8675, 0.6987, 0.8675, 0.6987, 0.8675, 0.6987, 0.8675, 0.6987, 0.8675, 0.6987, 0.8675, 0.6987, 0.8675, 0.6987, 0.8675, 0.6987, 0.8675, 0.6987, 0.8675, 0.6987, 0.8675, 0.6987, 0.8675, 0.6987, 0.8675, 0.6987, 0.8675, 0.6987, 0.8675, 0.6987, 0.8675, 0.6987, 0.8675, 0.6987, 0.8675, 0.6987, 0.8675, 0.6987, 0.8675, 0.6987, 0.8675, 0.6987, 0.857, 0.9003, 0.857, 0.9003, 0.857, 0.9003, 0.857, 0.9003, 0.8675, 0.6987, 0.8675, 0.6987, 0.8675, 0.6987, 0.8675, 0.6987, 0.8675, 0.6987, 0.8675, 0.6987, 0.8675, 0.6987, 0.8675, 0.6987, 0.8675, 0.6987, 0.8675, 0.6987, 0.8675, 0.6987, 0.8675, 0.6987, 0.8675, 0.6987, 0.8675, 0.6987, 0.8675, 0.6987, 0.8675, 0.6987, 0.8675, 0.6987, 0.8675, 0.6987, 0.8675, 0.6987, 0.8675, 0.6987, 0.8675, 0.6987, 0.857, 0.9003, 0.857, 0.9003, 0.857, 0.9003, 0.857, 0.9003, 0.857, 0.9003, 0.857, 0.9003, 0.857, 0.9003, 0.857, 0.9003, 0.857, 0.9003, 0.857, 0.9003, 0.857, 0.9003, 0.857, 0.9003, 0.857, 0.9003, 0.857, 0.9003, 0.857, 0.9003, 0.857, 0.9003, 0.857, 0.9003, 0.857, 0.9003, 0.857, 0.9003, 0.857, 0.9003, 0.857, 0.9003, 0.857, 0.9003, 0.857, 0.9003, 0.857, 0.9003, 0.857, 0.9003, 0.857, 0.9003, 0.857, 0.9003, 0.857, 0.9003, 0.8675, 0.6987, 0.8675, 0.6987, 0.8675, 0.6987, 0.8675, 0.6987, 0.8675, 0.6987, 0.8675, 0.6987, 0.8675, 0.6987, 0.8675, 0.6987, 0.8675, 0.6987, 0.8675, 0.6987, 0.8675, 0.6987, 0.8675, 0.6987, 0.8675, 0.6987, 0.8675, 0.6987, 0.8675, 0.6987, 0.8675, 0.6987, 0.8675, 0.6987, 0.8675, 0.6987, 0.8675, 0.6987, 0.8675, 0.6987, 0.8675, 0.6987, 0.8675, 0.6987, 0.8675, 0.6987, 0.8675, 0.6987, 0.8675, 0.6987, 0.8675, 0.6987, 0.8675, 0.6987, 0.8675, 0.6987, 0.8675, 0.6987, 0.8675, 0.6987, 0.8675, 0.6987, 0.8675, 0.6987, 0.8675, 0.6987, 0.8675, 0.6987, 0.8675, 0.6987, 0.8675, 0.6987, 0.8675, 0.6987, 0.8675, 0.6987, 0.8675, 0.6987, 0.8675, 0.6987, 0.8675, 0.6987, 0.8675, 0.6987, 0.8675, 0.6987, 0.8675, 0.6987, 0.8675, 0.6987, 0.8675, 0.6987, 0.8675, 0.6987, 0.8675, 0.6987, 0.8675, 0.6987, 0.8675, 0.6987, 0.8675, 0.6987, 0.8675, 0.6987, 0.8675, 0.6987, 0.8675, 0.6987, 0.8675, 0.6987, 0.8675, 0.6987, 0.8675, 0.6987, 0.8675, 0.6987, 0.8675, 0.6987, 0.8675, 0.6987, 0.8675, 0.6987, 0.8675, 0.6987, 0.8675, 0.6987, 0.8675, 0.6987, 0.8675, 0.6987, 0.8675, 0.6987, 0.8675, 0.6987, 0.8675, 0.6987, 0.8675, 0.6987, 0.8675, 0.6987, 0.8675, 0.6987, 0.8675, 0.6987, 0.8675, 0.6987, 0.8675, 0.6987, 0.8675, 0.6987, 0.8675, 0.6987])
me_cylinder_001.materials.append(mat_material)
me_cylinder_001.use_remesh_fix_poles = True
me_cylinder_001.use_remesh_preserve_attributes = False
me_cylinder_001.use_mirror_vertex_groups = False
me_cylinder_001.update()
me_cylinder_002 = bpy.data.meshes.new('Cylinder.002')
me_cylinder_002.from_pydata([(-0.1291, 0.0689, 4.32e-08), (0.008643, 0.0689, 5.552e-08), (-0.1291, 0.04872, -0.04872), (0.008643, 0.04872, -0.04872), (-0.1291, 1.078e-08, -0.06889), (0.008643, 1.078e-08, -0.06889), (-0.1291, -0.04872, -0.04872), (0.008643, -0.04872, -0.04872), (-0.1291, -0.0689, 5.141e-08), (0.008643, -0.0689, 5.963e-08), (-0.1291, -0.04872, 0.04872), (0.008643, -0.04872, 0.04872), (-0.1291, 1.462e-08, 0.0689), (0.008643, 1.462e-08, 0.0689), (-0.1291, 0.04872, 0.04872), (0.008643, 0.04872, 0.04872), (-0.1729, 0.05934, 4.475e-08), (-0.1729, 0.04196, -0.04196), (-0.1729, 1.116e-08, -0.05934), (-0.1729, -0.04196, -0.04196), (-0.1729, -0.05934, 5.182e-08), (-0.1729, -0.04196, 0.04196), (-0.1729, 1.446e-08, 0.05934), (-0.1729, 0.04196, 0.04196), (-0.6096, 0.05934, 4.475e-08), (-0.6096, 0.04196, -0.04196), (-0.6096, 3.249e-08, -0.05934), (-0.6096, -0.04196, -0.04196), (-0.6096, -0.05934, 5.182e-08), (-0.6096, -0.04196, 0.04196), (-0.6096, 3.579e-08, 0.05934), (-0.6096, 0.04196, 0.04196), (-0.6096, 0.06509, 4.392e-08), (-0.6096, 0.04603, -0.04603), (-0.6096, 3.212e-08, -0.06509), (-0.6096, -0.04603, -0.04603), (-0.6096, -0.06509, 5.168e-08), (-0.6096, -0.04603, 0.04603), (-0.6096, 3.575e-08, 0.06509), (-0.6096, 0.04603, 0.04603), (-0.7156, 0.06509, 4.392e-08), (-0.7156, 0.04603, -0.04603), (-0.7156, 9.783e-09, -0.06509), (-0.7156, -0.04603, -0.04603), (-0.7156, -0.06509, 5.168e-08), (-0.7156, -0.04603, 0.04603), (-0.7156, 1.34e-08, 0.06509), (-0.7156, 0.04603, 0.04603), (-0.7156, 0.04636, 4.708e-08), (-0.7156, 0.03278, -0.03278), (-0.7156, 1.069e-08, -0.04636), (-0.7156, -0.03278, -0.03278), (-0.7156, -0.04636, 5.26e-08), (-0.7156, -0.03278, 0.03278), (-0.7156, 1.327e-08, 0.04636), (-0.7156, 0.03278, 0.03278), (-0.286, 0.04636, 4.708e-08), (-0.286, 0.03278, -0.03278), (-0.286, -1.678e-07, -0.04636), (-0.286, -0.03278, -0.03278), (-0.286, -0.04636, 5.26e-08), (-0.286, -0.03278, 0.03278), (-0.286, -1.653e-07, 0.04636), (-0.286, 0.03278, 0.03278), (2.646e-08, -2.016e-08, -0.1545), (0.1118, -0.08121, -0.06908), (-0.04269, -0.1314, -0.06908), (-0.1382, -2.016e-08, -0.06908), (-0.04269, 0.1314, -0.06908), (0.1118, 0.08121, -0.06908), (0.04269, -0.1314, 0.06908), (-0.1118, -0.08121, 0.06908), (-0.1118, 0.08121, 0.06908), (0.04269, 0.1314, 0.06908), (0.1382, -2.016e-08, 0.06908), (2.646e-08, -2.016e-08, 0.1545)], [], [(0, 1, 3, 2), (2, 3, 5, 4), (4, 5, 7, 6), (6, 7, 9, 8), (8, 9, 11, 10), (10, 11, 13, 12), (3, 1, 15, 13, 11, 9, 7, 5), (12, 13, 15, 14), (14, 15, 1, 0), (6, 8, 20, 19), (22, 23, 31, 30), (12, 14, 23, 22), (2, 4, 18, 17), (8, 10, 21, 20), (14, 0, 16, 23), (0, 2, 17, 16), (4, 6, 19, 18), (10, 12, 22, 21), (27, 28, 36, 35), (20, 21, 29, 28), (18, 19, 27, 26), (16, 17, 25, 24), (23, 16, 24, 31), (21, 22, 30, 29), (19, 20, 28, 27), (17, 18, 26, 25), (39, 32, 40, 47), (25, 26, 34, 33), (30, 31, 39, 38), (28, 29, 37, 36), (26, 27, 35, 34), (24, 25, 33, 32), (31, 24, 32, 39), (29, 30, 38, 37), (44, 45, 53, 52), (37, 38, 46, 45), (35, 36, 44, 43), (33, 34, 42, 41), (38, 39, 47, 46), (36, 37, 45, 44), (34, 35, 43, 42), (32, 33, 41, 40), (54, 55, 63, 62), (42, 43, 51, 50), (40, 41, 49, 48), (47, 40, 48, 55), (45, 46, 54, 53), (43, 44, 52, 51), (41, 42, 50, 49), (46, 47, 55, 54), (56, 57, 58, 59, 60, 61, 62, 63), (52, 53, 61, 60), (50, 51, 59, 58), (48, 49, 57, 56), (55, 48, 56, 63), (53, 54, 62, 61), (51, 52, 60, 59), (49, 50, 58, 57), (64, 65, 66), (65, 64, 69), (64, 66, 67), (64, 67, 68), (64, 68, 69), (65, 69, 74), (66, 65, 70), (67, 66, 71), (68, 67, 72), (69, 68, 73), (65, 74, 70), (66, 70, 71), (67, 71, 72), (68, 72, 73), (69, 73, 74), (70, 74, 75), (71, 70, 75), (72, 71, 75), (73, 72, 75), (74, 73, 75)])
_uv = me_cylinder_002.uv_layers.new(name='UVMap')
_uv.uv.foreach_set('vector', [0.8274, 0.883, 0.8274, 0.883, 0.8274, 0.883, 0.8274, 0.883, 0.8274, 0.883, 0.8274, 0.883, 0.8274, 0.883, 0.8274, 0.883, 0.8274, 0.883, 0.8274, 0.883, 0.8274, 0.883, 0.8274, 0.883, 0.8274, 0.883, 0.8274, 0.883, 0.8274, 0.883, 0.8274, 0.883, 0.8274, 0.883, 0.8274, 0.883, 0.8274, 0.883, 0.8274, 0.883, 0.8274, 0.883, 0.8274, 0.883, 0.8274, 0.883, 0.8274, 0.883, 0.8274, 0.883, 0.8274, 0.883, 0.8274, 0.883, 0.8274, 0.883, 0.8274, 0.883, 0.8274, 0.883, 0.8274, 0.883, 0.8274, 0.883, 0.8274, 0.883, 0.8274, 0.883, 0.8274, 0.883, 0.8274, 0.883, 0.8274, 0.883, 0.8274, 0.883, 0.8274, 0.883, 0.8274, 0.883, 0.8274, 0.883, 0.8274, 0.883, 0.8274, 0.883, 0.8274, 0.883, 0.8274, 0.883, 0.8274, 0.883, 0.8274, 0.883, 0.8274, 0.883, 0.8274, 0.883, 0.8274, 0.883, 0.8274, 0.883, 0.8274, 0.883, 0.8274, 0.883, 0.8274, 0.883, 0.8274, 0.883, 0.8274, 0.883, 0.8274, 0.883, 0.8274, 0.883, 0.8274, 0.883, 0.8274, 0.883, 0.8274, 0.883, 0.8274, 0.883, 0.8274, 0.883, 0.8274, 0.883, 0.8274, 0.883, 0.8274, 0.883, 0.8274, 0.883, 0.8274, 0.883, 0.8274, 0.883, 0.8274, 0.883, 0.8274, 0.883, 0.8274, 0.883, 0.8274, 0.883, 0.8274, 0.883, 0.8274, 0.883, 0.8274, 0.883, 0.8274, 0.883, 0.8274, 0.883, 0.8274, 0.883, 0.8274, 0.883, 0.8274, 0.883, 0.8274, 0.883, 0.8274, 0.883, 0.8274, 0.883, 0.8274, 0.883, 0.8274, 0.883, 0.8274, 0.883, 0.8274, 0.883, 0.8274, 0.883, 0.8274, 0.883, 0.8274, 0.883, 0.8274, 0.883, 0.8274, 0.883, 0.8274, 0.883, 0.8274, 0.883, 0.8274, 0.883, 0.8274, 0.883, 0.8274, 0.883, 0.8274, 0.883, 0.8274, 0.883, 0.8274, 0.883, 0.8274, 0.883, 0.8274, 0.883, 0.8274, 0.883, 0.8274, 0.883, 0.8274, 0.883, 0.8274, 0.883, 0.8274, 0.883, 0.8274, 0.883, 0.8274, 0.883, 0.8274, 0.883, 0.8274, 0.883, 0.8274, 0.883, 0.8274, 0.883, 0.8274, 0.883, 0.8274, 0.883, 0.8274, 0.883, 0.8274, 0.883, 0.8274, 0.883, 0.8274, 0.883, 0.8274, 0.883, 0.8274, 0.883, 0.8274, 0.883, 0.8274, 0.883, 0.8274, 0.883, 0.8274, 0.883, 0.8274, 0.883, 0.8274, 0.883, 0.8274, 0.883, 0.8274, 0.883, 0.8274, 0.883, 0.8274, 0.883, 0.8274, 0.883, 0.8274, 0.883, 0.8274, 0.883, 0.8274, 0.883, 0.8274, 0.883, 0.8274, 0.883, 0.8274, 0.883, 0.8274, 0.883, 0.8274, 0.883, 0.8274, 0.883, 0.8274, 0.883, 0.8274, 0.883, 0.8274, 0.883, 0.8274, 0.883, 0.8274, 0.883, 0.8274, 0.883, 0.8274, 0.883, 0.8274, 0.883, 0.8274, 0.883, 0.8274, 0.883, 0.8274, 0.883, 0.8274, 0.883, 0.8274, 0.883, 0.8274, 0.883, 0.8274, 0.883, 0.8274, 0.883, 0.8274, 0.883, 0.8274, 0.883, 0.8274, 0.883, 0.8274, 0.883, 0.8274, 0.883, 0.8274, 0.883, 0.8274, 0.883, 0.8274, 0.883, 0.8274, 0.883, 0.8274, 0.883, 0.8274, 0.883, 0.8274, 0.883, 0.8274, 0.883, 0.8274, 0.883, 0.8274, 0.883, 0.8274, 0.883, 0.8274, 0.883, 0.8274, 0.883, 0.8274, 0.883, 0.8274, 0.883, 0.8274, 0.883, 0.8274, 0.883, 0.8274, 0.883, 0.8274, 0.883, 0.8274, 0.883, 0.8274, 0.883, 0.8274, 0.883, 0.8274, 0.883, 0.8274, 0.883, 0.8274, 0.883, 0.8274, 0.883, 0.8274, 0.883, 0.8274, 0.883, 0.8274, 0.883, 0.8274, 0.883, 0.8274, 0.883, 0.8274, 0.883, 0.8274, 0.883, 0.8274, 0.883, 0.8274, 0.883, 0.8274, 0.883, 0.8274, 0.883, 0.8274, 0.883, 0.8274, 0.883, 0.8274, 0.883, 0.8274, 0.883, 0.8274, 0.883, 0.8274, 0.883, 0.8274, 0.883, 0.8274, 0.883, 0.8274, 0.883, 0.8274, 0.883, 0.8274, 0.883, 0.8274, 0.883, 0.8274, 0.883, 0.8274, 0.883, 0.8274, 0.883, 0.8274, 0.883, 0.8274, 0.883, 0.8274, 0.883, 0.8274, 0.883, 0.8274, 0.883, 0.8274, 0.883, 0.8274, 0.883, 0.8274, 0.883, 0.8274, 0.883, 0.8274, 0.883, 0.8274, 0.883, 0.8274, 0.883, 0.8274, 0.883, 0.8274, 0.883, 0.8274, 0.883, 0.8274, 0.883, 0.8274, 0.883, 0.8274, 0.883, 0.8274, 0.883, 0.8274, 0.883, 0.8274, 0.883, 0.8274, 0.883, 0.8274, 0.883, 0.8274, 0.883, 0.8274, 0.883, 0.8324, 0.7054, 0.8324, 0.7054, 0.8324, 0.7054, 0.8324, 0.7054, 0.8324, 0.7054, 0.8324, 0.7054, 0.8324, 0.7054, 0.8324, 0.7054, 0.8324, 0.7054, 0.8324, 0.7054, 0.8324, 0.7054, 0.8324, 0.7054, 0.8324, 0.7054, 0.8324, 0.7054, 0.8324, 0.7054, 0.8324, 0.7054, 0.8324, 0.7054, 0.8324, 0.7054, 0.8324, 0.7054, 0.8324, 0.7054, 0.8324, 0.7054, 0.8324, 0.7054, 0.8324, 0.7054, 0.8324, 0.7054, 0.8324, 0.7054, 0.8324, 0.7054, 0.8324, 0.7054, 0.8324, 0.7054, 0.8324, 0.7054, 0.8324, 0.7054, 0.8324, 0.7054, 0.8324, 0.7054, 0.8324, 0.7054, 0.8324, 0.7054, 0.8324, 0.7054, 0.8324, 0.7054, 0.8324, 0.7054, 0.8324, 0.7054, 0.8324, 0.7054, 0.8324, 0.7054, 0.8324, 0.7054, 0.8324, 0.7054, 0.8324, 0.7054, 0.8324, 0.7054, 0.8324, 0.7054, 0.8324, 0.7054, 0.8324, 0.7054, 0.8324, 0.7054, 0.8324, 0.7054, 0.8324, 0.7054, 0.8324, 0.7054, 0.8324, 0.7054, 0.8324, 0.7054, 0.8324, 0.7054, 0.8324, 0.7054, 0.8324, 0.7054, 0.8324, 0.7054, 0.8324, 0.7054, 0.8324, 0.7054, 0.8324, 0.7054])
me_cylinder_002.materials.append(mat_material)
me_cylinder_002.use_remesh_fix_poles = True
me_cylinder_002.use_remesh_preserve_attributes = False
me_cylinder_002.use_mirror_vertex_groups = False
me_cylinder_002.update()
me_cylinder_003 = bpy.data.meshes.new('Cylinder.003')
me_cylinder_003.from_pydata([(-0.467, 0.02295, -0.03136), (0.04914, 0.03277, -0.03136), (-0.467, 0.01837, -0.04242), (0.04914, 0.02531, -0.04936), (-0.467, 0.007307, -0.047), (0.04914, 0.007307, -0.05682), (-0.467, -0.003756, -0.04242), (0.04914, -0.0107, -0.04936), (-0.467, -0.008338, -0.03136), (0.04914, -0.01816, -0.03136), (-0.467, -0.003756, -0.02029), (0.04914, -0.0107, -0.01335), (-0.467, 0.007307, -0.01571), (0.04914, 0.007307, -0.005891), (-0.467, 0.01837, -0.02029), (0.04914, 0.02531, -0.01335), (-0.4512, 0.03277, -0.03136), (-0.4512, 0.02531, -0.04936), (-0.4512, 0.007307, -0.05682), (-0.4512, -0.0107, -0.04936), (-0.4512, -0.01816, -0.03136), (-0.4512, -0.0107, -0.01335), (-0.4512, 0.007307, -0.005891), (-0.4512, 0.02531, -0.01335), (-0.467, 0.0283, -0.03136), (-0.467, 0.02215, -0.0462), (-0.467, 0.007307, -0.05235), (-0.467, -0.007536, -0.0462), (-0.467, -0.01368, -0.03136), (-0.467, -0.007536, -0.01651), (-0.467, 0.007307, -0.01037), (-0.467, 0.02215, -0.01651), (-0.317, 0.02295, -0.03136), (-0.317, 0.01837, -0.04242), (-0.317, 0.007307, -0.047), (-0.317, -0.003756, -0.04242), (-0.317, -0.008338, -0.03136), (-0.317, -0.003756, -0.02029), (-0.317, 0.007307, -0.01571), (-0.317, 0.01837, -0.02029), (0.04914, 0.03524, -0.05929), (0.04914, 0.04682, -0.03136), (0.04914, 0.007307, -0.07087), (0.04914, -0.02063, -0.05929), (0.04914, -0.0322, -0.03136), (0.04914, -0.02063, -0.003419), (0.04914, 0.007307, 0.008153), (0.04914, 0.03524, -0.003419), (0.07697, 0.03524, -0.05929), (0.07697, 0.04682, -0.03136), (0.07697, 0.007307, -0.07087), (0.07697, -0.02063, -0.05929), (0.07697, -0.0322, -0.03136), (0.07697, -0.02063, -0.003419), (0.07697, 0.007307, 0.008153), (0.07697, 0.03524, -0.003419)], [], [(16, 1, 3, 17), (17, 3, 5, 18), (18, 5, 7, 19), (19, 7, 9, 20), (20, 9, 11, 21), (21, 11, 13, 22), (5, 3, 40, 42), (22, 13, 15, 23), (23, 15, 1, 16), (0, 2, 33, 32), (25, 24, 16, 17), (26, 25, 17, 18), (27, 26, 18, 19), (28, 27, 19, 20), (29, 28, 20, 21), (30, 29, 21, 22), (31, 30, 22, 23), (24, 31, 23, 16), (2, 0, 24, 25), (4, 2, 25, 26), (6, 4, 26, 27), (8, 6, 27, 28), (10, 8, 28, 29), (12, 10, 29, 30), (14, 12, 30, 31), (0, 14, 31, 24), (32, 33, 34, 35, 36, 37, 38, 39), (14, 0, 32, 39), (10, 12, 38, 37), (6, 8, 36, 35), (2, 4, 34, 33), (12, 14, 39, 38), (8, 10, 37, 36), (4, 6, 35, 34), (42, 40, 48, 50), (11, 9, 44, 45), (1, 15, 47, 41), (3, 1, 41, 40), (7, 5, 42, 43), (13, 11, 45, 46), (9, 7, 43, 44), (15, 13, 46, 47), (48, 49, 55, 54, 53, 52, 51, 50), (47, 46, 54, 55), (45, 44, 52, 53), (43, 42, 50, 51), (40, 41, 49, 48), (41, 47, 55, 49), (46, 45, 53, 54), (44, 43, 51, 52)])
_uv = me_cylinder_003.uv_layers.new(name='UVMap')
_uv.uv.foreach_set('vector', [0.8294, 0.8712, 0.8294, 0.8712, 0.8294, 0.8712, 0.8294, 0.8712, 0.8294, 0.8712, 0.8294, 0.8712, 0.8294, 0.8712, 0.8294, 0.8712, 0.8294, 0.8712, 0.8294, 0.8712, 0.8294, 0.8712, 0.8294, 0.8712, 0.8294, 0.8712, 0.8294, 0.8712, 0.8294, 0.8712, 0.8294, 0.8712, 0.8294, 0.8712, 0.8294, 0.8712, 0.8294, 0.8712, 0.8294, 0.8712, 0.8294, 0.8712, 0.8294, 0.8712, 0.8294, 0.8712, 0.8294, 0.8712, 0.8294, 0.8712, 0.8294, 0.8712, 0.8294, 0.8712, 0.8294, 0.8712, 0.8294, 0.8712, 0.8294, 0.8712, 0.8294, 0.8712, 0.8294, 0.8712, 0.8294, 0.8712, 0.8294, 0.8712, 0.8294, 0.8712, 0.8294, 0.8712, 0.8294, 0.8712, 0.8294, 0.8712, 0.8294, 0.8712, 0.8294, 0.8712, 0.8294, 0.8712, 0.8294, 0.8712, 0.8294, 0.8712, 0.8294, 0.8712, 0.8294, 0.8712, 0.8294, 0.8712, 0.8294, 0.8712, 0.8294, 0.8712, 0.8294, 0.8712, 0.8294, 0.8712, 0.8294, 0.8712, 0.8294, 0.8712, 0.8294, 0.8712, 0.8294, 0.8712, 0.8294, 0.8712, 0.8294, 0.8712, 0.8294, 0.8712, 0.8294, 0.8712, 0.8294, 0.8712, 0.8294, 0.8712, 0.8294, 0.8712, 0.8294, 0.8712, 0.8294, 0.8712, 0.8294, 0.8712, 0.8294, 0.8712, 0.8294, 0.8712, 0.8294, 0.8712, 0.8294, 0.8712, 0.8294, 0.8712, 0.8294, 0.8712, 0.8294, 0.8712, 0.8294, 0.8712, 0.8294, 0.8712, 0.8294, 0.8712, 0.8294, 0.8712, 0.8294, 0.8712, 0.8294, 0.8712, 0.8294, 0.8712, 0.8294, 0.8712, 0.8294, 0.8712, 0.8294, 0.8712, 0.8294, 0.8712, 0.8294, 0.8712, 0.8294, 0.8712, 0.8294, 0.8712, 0.8294, 0.8712, 0.8294, 0.8712, 0.8294, 0.8712, 0.8294, 0.8712, 0.8294, 0.8712, 0.8294, 0.8712, 0.8294, 0.8712, 0.8294, 0.8712, 0.8294, 0.8712, 0.8294, 0.8712, 0.8294, 0.8712, 0.8294, 0.8712, 0.8294, 0.8712, 0.8294, 0.8712, 0.8294, 0.8712, 0.8294, 0.8712, 0.8294, 0.8712, 0.8294, 0.8712, 0.8294, 0.8712, 0.8294, 0.8712, 0.8294, 0.8712, 0.8294, 0.8712, 0.8294, 0.8712, 0.8294, 0.8712, 0.8294, 0.8712, 0.8294, 0.8712, 0.8294, 0.8712, 0.8294, 0.8712, 0.8294, 0.8712, 0.8294, 0.8712, 0.8294, 0.8712, 0.8294, 0.8712, 0.8294, 0.8712, 0.8294, 0.8712, 0.8294, 0.8712, 0.8294, 0.8712, 0.8294, 0.8712, 0.8294, 0.8712, 0.8294, 0.8712, 0.8294, 0.8712, 0.8294, 0.8712, 0.8294, 0.8712, 0.8294, 0.8712, 0.8294, 0.8712, 0.8294, 0.8712, 0.8294, 0.8712, 0.8294, 0.8712, 0.8294, 0.8712, 0.8294, 0.8712, 0.8294, 0.8712, 0.8294, 0.8712, 0.8294, 0.8712, 0.8294, 0.8712, 0.8294, 0.8712, 0.8294, 0.8712, 0.8294, 0.8712, 0.8294, 0.8712, 0.8294, 0.8712, 0.8294, 0.8712, 0.8294, 0.8712, 0.8294, 0.8712, 0.8294, 0.8712, 0.8294, 0.8712, 0.8294, 0.8712, 0.8294, 0.8712, 0.8294, 0.8712, 0.8294, 0.8712, 0.8294, 0.8712, 0.8294, 0.8712, 0.8294, 0.8712, 0.8294, 0.8712, 0.8294, 0.8712, 0.8294, 0.8712, 0.8294, 0.8712, 0.8294, 0.8712, 0.8294, 0.8712, 0.8294, 0.8712, 0.8294, 0.8712, 0.8294, 0.8712, 0.8294, 0.8712, 0.8294, 0.8712, 0.8294, 0.8712, 0.8294, 0.8712, 0.8294, 0.8712, 0.8294, 0.8712, 0.8294, 0.8712, 0.8294, 0.8712, 0.8294, 0.8712, 0.8294, 0.8712, 0.8294, 0.8712, 0.8294, 0.8712, 0.8294, 0.8712, 0.8294, 0.8712, 0.8294, 0.8712, 0.8294, 0.8712, 0.8294, 0.8712, 0.8294, 0.8712, 0.8294, 0.8712, 0.8294, 0.8712, 0.8294, 0.8712, 0.8294, 0.8712, 0.8294, 0.8712, 0.8294, 0.8712, 0.8294, 0.8712, 0.8294, 0.8712, 0.8294, 0.8712, 0.8294, 0.8712, 0.8294, 0.8712, 0.8294, 0.8712, 0.8294, 0.8712, 0.8294, 0.8712, 0.8294, 0.8712, 0.8294, 0.8712, 0.8294, 0.8712, 0.8294, 0.8712, 0.8294, 0.8712, 0.8294, 0.8712, 0.8294, 0.8712, 0.8294, 0.8712, 0.8294, 0.8712, 0.8294, 0.8712, 0.8294, 0.8712, 0.8294, 0.8712])
me_cylinder_003.materials.append(mat_material)
me_cylinder_003.use_remesh_fix_poles = True
me_cylinder_003.use_remesh_preserve_attributes = False
me_cylinder_003.use_mirror_vertex_groups = False
me_cylinder_003.update()
me_cylinder_004 = bpy.data.meshes.new('Cylinder.004')
me_cylinder_004.from_pydata([(-0.1048, 0.08607, 4.16e-08), (0.1048, 0.08607, 5.699e-08), (-0.1048, 0.06086, -0.06086), (0.1048, 0.06086, -0.06086), (-0.1048, 1.698e-08, -0.08607), (0.1048, 1.698e-08, -0.08607), (-0.1048, -0.06086, -0.06086), (0.1048, -0.06086, -0.06086), (-0.1048, -0.08607, 5.186e-08), (0.1048, -0.08607, 6.212e-08), (-0.1048, -0.06086, 0.06086), (0.1048, -0.06086, 0.06086), (-0.1048, 2.177e-08, 0.08607), (0.1048, 2.177e-08, 0.08607), (-0.1048, 0.06086, 0.06086), (0.1048, 0.06086, 0.06086), (-0.3899, 0.03993, 0.009338), (-0.3899, 0.03915, 0.01291), (-0.5918, 0.06319, 0.03475), (-0.5918, 0.07086, -0.0005633), (-0.3899, -0.02766, 0.0343), (-0.3899, -0.03036, 0.03184), (-0.5918, -0.06129, 0.04174), (-0.5918, -0.03455, 0.06603), (-0.3899, -0.01548, -0.03671), (-0.3899, -0.012, -0.03783), (-0.5918, -0.005105, -0.06957), (-0.5918, -0.03952, -0.05855), (-0.3899, 0.06319, 0.03475), (-0.3899, 0.07086, -0.0005634), (-0.3899, -0.06129, 0.04174), (-0.3899, -0.03455, 0.06603), (-0.3899, -0.005105, -0.06957), (-0.3899, -0.03952, -0.05855), (-0.003677, 0.03915, 0.01291), (-0.003677, 0.03993, 0.009338), (-0.003677, -0.03036, 0.03184), (-0.003677, -0.02766, 0.0343), (-0.003677, -0.012, -0.03783), (-0.003677, -0.01548, -0.03671)], [], [(0, 1, 3, 2), (2, 3, 5, 4), (4, 5, 7, 6), (6, 7, 9, 8), (8, 9, 11, 10), (10, 11, 13, 12), (3, 1, 15, 13, 11, 9, 7, 5), (12, 13, 15, 14), (14, 15, 1, 0), (0, 2, 4, 6, 8, 10, 12, 14), (32, 26, 19, 29), (30, 22, 27, 33), (22, 23, 18, 19, 26, 27), (28, 18, 23, 31), (29, 19, 18, 28), (22, 30, 31, 23), (26, 32, 33, 27), (21, 24, 39, 36), (17, 16, 29, 28), (21, 20, 31, 30), (25, 24, 33, 32), (16, 25, 32, 29), (20, 17, 28, 31), (24, 21, 30, 33), (35, 34, 37, 36, 39, 38), (25, 16, 35, 38), (20, 21, 36, 37), (17, 20, 37, 34), (24, 25, 38, 39), (16, 17, 34, 35)])
_uv = me_cylinder_004.uv_layers.new(name='UVMap')
_uv.uv.foreach_set('vector', [0.8806, 0.7097, 0.8806, 0.7097, 0.8806, 0.7097, 0.8806, 0.7097, 0.8806, 0.7097, 0.8806, 0.7097, 0.8806, 0.7097, 0.8806, 0.7097, 0.8806, 0.7097, 0.8806, 0.7097, 0.8806, 0.7097, 0.8806, 0.7097, 0.8806, 0.7097, 0.8806, 0.7097, 0.8806, 0.7097, 0.8806, 0.7097, 0.8806, 0.7097, 0.8806, 0.7097, 0.8806, 0.7097, 0.8806, 0.7097, 0.8806, 0.7097, 0.8806, 0.7097, 0.8806, 0.7097, 0.8806, 0.7097, 0.8806, 0.7097, 0.8806, 0.7097, 0.8806, 0.7097, 0.8806, 0.7097, 0.8806, 0.7097, 0.8806, 0.7097, 0.8806, 0.7097, 0.8806, 0.7097, 0.8806, 0.7097, 0.8806, 0.7097, 0.8806, 0.7097, 0.8806, 0.7097, 0.8806, 0.7097, 0.8806, 0.7097, 0.8806, 0.7097, 0.8806, 0.7097, 0.8806, 0.7097, 0.8806, 0.7097, 0.8806, 0.7097, 0.8806, 0.7097, 0.8806, 0.7097, 0.8806, 0.7097, 0.8806, 0.7097, 0.8806, 0.7097, 0.8806, 0.7097, 0.8806, 0.7097, 0.8806, 0.7097, 0.8806, 0.7097, 0.8806, 0.7097, 0.8806, 0.7097, 0.8806, 0.7097, 0.8806, 0.7097, 0.8806, 0.7097, 0.8806, 0.7097, 0.8806, 0.7097, 0.8806, 0.7097, 0.8806, 0.7097, 0.8806, 0.7097, 0.8806, 0.7097, 0.8806, 0.7097, 0.8806, 0.7097, 0.8806, 0.7097, 0.8806, 0.7097, 0.8806, 0.7097, 0.8806, 0.7097, 0.8806, 0.7097, 0.8806, 0.7097, 0.8806, 0.7097, 0.8806, 0.7097, 0.8806, 0.7097, 0.8806, 0.7097, 0.8806, 0.7097, 0.8806, 0.7097, 0.8806, 0.7097, 0.8806, 0.7097, 0.8806, 0.7097, 0.8806, 0.7097, 0.8806, 0.7097, 0.8806, 0.7097, 0.8806, 0.7097, 0.8806, 0.7097, 0.8806, 0.7097, 0.8806, 0.7097, 0.8806, 0.7097, 0.8806, 0.7097, 0.8806, 0.7097, 0.8806, 0.7097, 0.8806, 0.7097, 0.8806, 0.7097, 0.8806, 0.7097, 0.8806, 0.7097, 0.8806, 0.7097, 0.8806, 0.7097, 0.8806, 0.7097, 0.8806, 0.7097, 0.8806, 0.7097, 0.8806, 0.7097, 0.8806, 0.7097, 0.8806, 0.7097, 0.8806, 0.7097, 0.8806, 0.7097, 0.8806, 0.7097, 0.8806, 0.7097, 0.8806, 0.7097, 0.8806, 0.7097, 0.8806, 0.7097, 0.8806, 0.7097, 0.8806, 0.7097, 0.8806, 0.7097, 0.8806, 0.7097, 0.8806, 0.7097, 0.8806, 0.7097, 0.8806, 0.7097, 0.8806, 0.7097, 0.8806, 0.7097, 0.8806, 0.7097, 0.8806, 0.7097, 0.8806, 0.7097, 0.8806, 0.7097, 0.8806, 0.7097, 0.8806, 0.7097, 0.8806, 0.7097, 0.8806, 0.7097, 0.8806, 0.7097, 0.8806, 0.7097, 0.8806, 0.7097, 0.8806, 0.7097, 0.8806, 0.7097])
me_cylinder_004.materials.append(mat_material)
me_cylinder_004.use_remesh_fix_poles = True
me_cylinder_004.use_remesh_preserve_attributes = False
me_cylinder_004.use_mirror_vertex_groups = False
me_cylinder_004.update()
me_cylinder_005 = bpy.data.meshes.new('Cylinder.005')
me_cylinder_005.from_pydata([(-0.03006, 0.01884, -1.179e-07), (0.01921, 0.01884, -1.145e-07), (-0.03006, 0.009418, -0.01631), (0.01921, 0.009418, -0.01631), (-0.03006, -0.009418, -0.01631), (0.01921, -0.009418, -0.01631), (-0.03006, -0.01884, -1.156e-07), (0.01921, -0.01884, -1.134e-07), (-0.03006, -0.009418, 0.01631), (0.01921, -0.009418, 0.01631), (-0.03006, 0.009418, 0.01631), (0.01921, 0.009418, 0.01631), (-0.5213, 0.01383, -5.971e-07), (-0.5213, 0.006913, -0.01197), (-0.5213, -0.006913, -0.01197), (-0.5213, -0.01383, -5.95e-07), (-0.5213, -0.006913, 0.01197), (-0.5213, 0.006913, 0.01197), (-0.5213, 0.01884, -5.967e-07), (-0.5213, 0.009418, -0.01631), (-0.5213, -0.009418, -0.01631), (-0.5213, -0.01884, -5.945e-07), (-0.5213, -0.009418, 0.01631), (-0.5213, 0.009418, 0.01631), (-0.4626, 0.01383, -5.191e-07), (-0.4626, 0.006913, -0.01197), (-0.4626, -0.006913, -0.01197), (-0.4626, -0.01383, -5.17e-07), (-0.4626, -0.006913, 0.01197), (-0.4626, 0.006913, 0.01197)], [], [(0, 1, 3, 2), (2, 3, 5, 4), (4, 5, 7, 6), (6, 7, 9, 8), (3, 1, 11, 9, 7, 5), (8, 9, 11, 10), (10, 11, 1, 0), (4, 6, 21, 20), (16, 17, 29, 28), (10, 0, 18, 23), (6, 8, 22, 21), (2, 4, 20, 19), (8, 10, 23, 22), (0, 2, 19, 18), (13, 12, 18, 19), (14, 13, 19, 20), (15, 14, 20, 21), (16, 15, 21, 22), (17, 16, 22, 23), (12, 17, 23, 18), (24, 25, 26, 27, 28, 29), (14, 15, 27, 26), (12, 13, 25, 24), (17, 12, 24, 29), (15, 16, 28, 27), (13, 14, 26, 25)])
_uv = me_cylinder_005.uv_layers.new(name='UVMap')
_uv.uv.foreach_set('vector', [0.8241, 0.9078, 0.8241, 0.9078, 0.8241, 0.9078, 0.8241, 0.9078, 0.8241, 0.9078, 0.8241, 0.9078, 0.8241, 0.9078, 0.8241, 0.9078, 0.8241, 0.9078, 0.8241, 0.9078, 0.8241, 0.9078, 0.8241, 0.9078, 0.8241, 0.9078, 0.8241, 0.9078, 0.8241, 0.9078, 0.8241, 0.9078, 0.8241, 0.9078, 0.8241, 0.9078, 0.8241, 0.9078, 0.8241, 0.9078, 0.8241, 0.9078, 0.8241, 0.9078, 0.8241, 0.9078, 0.8241, 0.9078, 0.8241, 0.9078, 0.8241, 0.9078, 0.8241, 0.9078, 0.8241, 0.9078, 0.8241, 0.9078, 0.8241, 0.9078, 0.8241, 0.9078, 0.8241, 0.9078, 0.8241, 0.9078, 0.8241, 0.9078, 0.8241, 0.9078, 0.8241, 0.9078, 0.8241, 0.9078, 0.8241, 0.9078, 0.8241, 0.9078, 0.8241, 0.9078, 0.8241, 0.9078, 0.8241, 0.9078, 0.8241, 0.9078, 0.8241, 0.9078, 0.8241, 0.9078, 0.8241, 0.9078, 0.8241, 0.9078, 0.8241, 0.9078, 0.8241, 0.9078, 0.8241, 0.9078, 0.8241, 0.9078, 0.8241, 0.9078, 0.8241, 0.9078, 0.8241, 0.9078, 0.8241, 0.9078, 0.8241, 0.9078, 0.8241, 0.9078, 0.8241, 0.9078, 0.8241, 0.9078, 0.8241, 0.9078, 0.8241, 0.9078, 0.8241, 0.9078, 0.8241, 0.9078, 0.8241, 0.9078, 0.8241, 0.9078, 0.8241, 0.9078, 0.8241, 0.9078, 0.8241, 0.9078, 0.8241, 0.9078, 0.8241, 0.9078, 0.8241, 0.9078, 0.8241, 0.9078, 0.8241, 0.9078, 0.8241, 0.9078, 0.8241, 0.9078, 0.8241, 0.9078, 0.8241, 0.9078, 0.8241, 0.9078, 0.8241, 0.9078, 0.8241, 0.9078, 0.8241, 0.9078, 0.8241, 0.9078, 0.8241, 0.9078, 0.8241, 0.9078, 0.8241, 0.9078, 0.8241, 0.9078, 0.8241, 0.9078, 0.8241, 0.9078, 0.8241, 0.9078, 0.8241, 0.9078, 0.8241, 0.9078, 0.8241, 0.9078, 0.8241, 0.9078, 0.8241, 0.9078, 0.8241, 0.9078, 0.8241, 0.9078, 0.8241, 0.9078, 0.8241, 0.9078, 0.8241, 0.9078, 0.8241, 0.9078, 0.8241, 0.9078, 0.8241, 0.9078, 0.8241, 0.9078, 0.8241, 0.9078, 0.8241, 0.9078, 0.8241, 0.9078, 0.8241, 0.9078, 0.8241, 0.9078])
me_cylinder_005.materials.append(mat_material)
me_cylinder_005.use_remesh_fix_poles = True
me_cylinder_005.use_remesh_preserve_attributes = False
me_cylinder_005.use_mirror_vertex_groups = False
me_cylinder_005.update()
me_cylinder_006 = bpy.data.meshes.new('Cylinder.006')
me_cylinder_006.from_pydata([(0.0793, 0.0793, -1.243e-08), (-0.0793, 0.0793, 1.753e-09), (0.0793, 0.03965, 0.06868), (-0.0793, 0.03965, 0.06868), (0.0793, -0.03965, 0.06868), (-0.0793, -0.03965, 0.06868), (0.0793, -0.0793, -1.715e-08), (-0.0793, -0.0793, -7.701e-09), (0.0793, -0.03965, -0.06868), (-0.0793, -0.03965, -0.06868), (0.0793, 0.03965, -0.06868), (-0.0793, 0.03965, -0.06868), (-0.3707, 0.064, -1.443e-08), (-0.4987, 0.064, -2.99e-09), (-0.3707, 0.032, 0.05542), (-0.4987, 0.032, 0.05542), (-0.3707, -0.032, 0.05542), (-0.4987, -0.032, 0.05542), (-0.3707, -0.064, -1.825e-08), (-0.4987, -0.064, -1.062e-08), (-0.3707, -0.032, -0.05542), (-0.4987, -0.032, -0.05542), (-0.3707, 0.032, -0.05542), (-0.4987, 0.032, -0.05542)], [], [(0, 1, 3, 2), (2, 3, 5, 4), (4, 5, 7, 6), (6, 7, 9, 8), (3, 1, 11, 9, 7, 5), (8, 9, 11, 10), (10, 11, 1, 0), (0, 2, 4, 6, 8, 10), (12, 13, 15, 14), (14, 15, 17, 16), (16, 17, 19, 18), (18, 19, 21, 20), (15, 13, 23, 21, 19, 17), (20, 21, 23, 22), (22, 23, 13, 12), (12, 14, 16, 18, 20, 22)])
_uv = me_cylinder_006.uv_layers.new(name='UVMap')
_uv.uv.foreach_set('vector', [0.8399, 0.6798, 0.8399, 0.6798, 0.8399, 0.6798, 0.8399, 0.6798, 0.8399, 0.6798, 0.8399, 0.6798, 0.8399, 0.6798, 0.8399, 0.6798, 0.8399, 0.6798, 0.8399, 0.6798, 0.8399, 0.6798, 0.8399, 0.6798, 0.8399, 0.6798, 0.8399, 0.6798, 0.8399, 0.6798, 0.8399, 0.6798, 0.8399, 0.6798, 0.8399, 0.6798, 0.8399, 0.6798, 0.8399, 0.6798, 0.8399, 0.6798, 0.8399, 0.6798, 0.8399, 0.6798, 0.8399, 0.6798, 0.8399, 0.6798, 0.8399, 0.6798, 0.8399, 0.6798, 0.8399, 0.6798, 0.8399, 0.6798, 0.8399, 0.6798, 0.8399, 0.6798, 0.8399, 0.6798, 0.8399, 0.6798, 0.8399, 0.6798, 0.8399, 0.6798, 0.8399, 0.6798, 0.8399, 0.6798, 0.8399, 0.6798, 0.8399, 0.6798, 0.8399, 0.6798, 0.8399, 0.6798, 0.8399, 0.6798, 0.8399, 0.6798, 0.8399, 0.6798, 0.8399, 0.6798, 0.8399, 0.6798, 0.8399, 0.6798, 0.8399, 0.6798, 0.8399, 0.6798, 0.8399, 0.6798, 0.8399, 0.6798, 0.8399, 0.6798, 0.8399, 0.6798, 0.8399, 0.6798, 0.8399, 0.6798, 0.8399, 0.6798, 0.8399, 0.6798, 0.8399, 0.6798, 0.8399, 0.6798, 0.8399, 0.6798, 0.8399, 0.6798, 0.8399, 0.6798, 0.8399, 0.6798, 0.8399, 0.6798, 0.8399, 0.6798, 0.8399, 0.6798, 0.8399, 0.6798, 0.8399, 0.6798, 0.8399, 0.6798, 0.8399, 0.6798, 0.8399, 0.6798, 0.8399, 0.6798])
me_cylinder_006.materials.append(mat_material)
me_cylinder_006.use_remesh_fix_poles = True
me_cylinder_006.use_remesh_preserve_attributes = False
me_cylinder_006.use_mirror_vertex_groups = False
me_cylinder_006.update()
me_cube_001 = bpy.data.meshes.new('Cube.001')
me_cube_001.from_pydata([(0.3237, 2.273, -0.9412), (0.2568, 2.273, -0.7571), (0.3237, 2.468, -0.9412), (0.2568, 2.468, -0.7571), (0.4046, 2.273, -0.9117), (0.3376, 2.273, -0.7277), (0.4046, 2.468, -0.9117), (0.3376, 2.468, -0.7277), (0.3237, 2.468, -0.9805), (0.3237, 2.273, -0.9805), (0.4046, 2.468, -0.9805), (0.4046, 2.273, -0.9805), (0.3438, 2.468, -1.022), (0.3438, 2.273, -1.022), (0.3846, 2.468, -1.022), (0.3846, 2.273, -1.022), (0.3438, 2.398, -1.111), (0.3438, 2.343, -1.111), (0.3846, 2.398, -1.111), (0.3846, 2.343, -1.111), (0.3127, 2.367, -1.151), (0.4143, 2.367, -1.151), (0.3127, 2.323, -1.126), (0.4143, 2.323, -1.126), (0.3127, 2.323, -1.075), (0.4143, 2.323, -1.075), (0.3127, 2.367, -1.05), (0.4143, 2.367, -1.05), (0.3127, 2.411, -1.075), (0.4143, 2.411, -1.075), (0.3127, 2.411, -1.126), (0.4143, 2.411, -1.126), (0.3127, 2.367, -1.185), (0.3127, 2.293, -1.143), (0.4143, 2.293, -1.143), (0.4143, 2.367, -1.185), (0.3127, 2.293, -1.058), (0.4143, 2.293, -1.058), (0.3127, 2.367, -1.016), (0.4143, 2.367, -1.016), (0.3127, 2.44, -1.058), (0.4143, 2.44, -1.058), (0.3127, 2.44, -1.143), (0.4143, 2.44, -1.143), (0.204, 2.367, -1.166), (0.204, 2.31, -1.133), (0.523, 2.31, -1.133), (0.523, 2.367, -1.166), (0.204, 2.31, -1.067), (0.523, 2.31, -1.067), (0.204, 2.367, -1.034), (0.523, 2.367, -1.034), (0.204, 2.424, -1.067), (0.523, 2.424, -1.067), (0.204, 2.424, -1.133), (0.523, 2.424, -1.133), (0.204, 2.367, -1.185), (0.204, 2.293, -1.143), (0.523, 2.293, -1.143), (0.523, 2.367, -1.185), (0.204, 2.293, -1.058), (0.523, 2.293, -1.058), (0.204, 2.367, -1.016), (0.523, 2.367, -1.016), (0.204, 2.44, -1.058), (0.523, 2.44, -1.058), (0.204, 2.44, -1.143), (0.523, 2.44, -1.143), (0.2135, 2.367, -1.166), (0.2135, 2.31, -1.133), (0.5135, 2.31, -1.133), (0.5135, 2.367, -1.166), (0.2135, 2.31, -1.067), (0.5135, 2.31, -1.067), (0.2135, 2.367, -1.034), (0.5135, 2.367, -1.034), (0.2135, 2.424, -1.067), (0.5135, 2.424, -1.067), (0.2135, 2.424, -1.133), (0.5135, 2.424, -1.133)], [], [(0, 1, 3, 2), (2, 3, 7, 6), (6, 7, 5, 4), (4, 5, 1, 0), (2, 6, 10, 8), (7, 3, 1, 5), (11, 9, 13, 15), (0, 2, 8, 9), (6, 4, 11, 10), (4, 0, 9, 11), (14, 15, 19, 18), (8, 10, 14, 12), (10, 11, 15, 14), (9, 8, 12, 13), (16, 18, 19, 17), (13, 12, 16, 17), (15, 13, 17, 19), (12, 14, 18, 16), (20, 21, 23, 22), (22, 23, 25, 24), (24, 25, 27, 26), (26, 27, 29, 28), (30, 20, 32, 42), (28, 29, 31, 30), (30, 31, 21, 20), (25, 23, 34, 37), (35, 43, 67, 59), (36, 38, 62, 60), (28, 30, 42, 40), (26, 28, 40, 38), (21, 31, 43, 35), (20, 22, 33, 32), (24, 26, 38, 36), (31, 29, 41, 43), (22, 24, 36, 33), (29, 27, 39, 41), (23, 21, 35, 34), (27, 25, 37, 39), (53, 51, 75, 77), (44, 45, 69, 68), (34, 35, 59, 58), (40, 42, 66, 64), (39, 37, 61, 63), (33, 36, 60, 57), (43, 41, 65, 67), (38, 40, 64, 62), (37, 34, 58, 61), (42, 32, 56, 66), (32, 33, 57, 56), (41, 39, 63, 65), (45, 44, 56, 57), (47, 46, 58, 59), (48, 45, 57, 60), (46, 49, 61, 58), (50, 48, 60, 62), (49, 51, 63, 61), (52, 50, 62, 64), (51, 53, 65, 63), (54, 52, 64, 66), (53, 55, 67, 65), (44, 54, 66, 56), (55, 47, 59, 67), (70, 71, 79, 77, 75, 73), (68, 69, 72, 74, 76, 78), (48, 50, 74, 72), (47, 55, 79, 71), (46, 47, 71, 70), (52, 54, 78, 76), (51, 49, 73, 75), (45, 48, 72, 69), (55, 53, 77, 79), (50, 52, 76, 74), (49, 46, 70, 73), (54, 44, 68, 78)])
_uv = me_cube_001.uv_layers.new(name='UVMap')
_uv.uv.foreach_set('vector', [0.8052, 0.7181, 0.8052, 0.7181, 0.8052, 0.7181, 0.8052, 0.7181, 0.8052, 0.7181, 0.8052, 0.7181, 0.8052, 0.7181, 0.8052, 0.7181, 0.8052, 0.7181, 0.8052, 0.7181, 0.8052, 0.7181, 0.8052, 0.7181, 0.8052, 0.7181, 0.8052, 0.7181, 0.8052, 0.7181, 0.8052, 0.7181, 0.8052, 0.7181, 0.8052, 0.7181, 0.8052, 0.7181, 0.8052, 0.7181, 0.8052, 0.7181, 0.8052, 0.7181, 0.8052, 0.7181, 0.8052, 0.7181, 0.8052, 0.7181, 0.8052, 0.7181, 0.8052, 0.7181, 0.8052, 0.7181, 0.8052, 0.7181, 0.8052, 0.7181, 0.8052, 0.7181, 0.8052, 0.7181, 0.8052, 0.7181, 0.8052, 0.7181, 0.8052, 0.7181, 0.8052, 0.7181, 0.8052, 0.7181, 0.8052, 0.7181, 0.8052, 0.7181, 0.8052, 0.7181, 0.8052, 0.7181, 0.8052, 0.7181, 0.8052, 0.7181, 0.8052, 0.7181, 0.8052, 0.7181, 0.8052, 0.7181, 0.8052, 0.7181, 0.8052, 0.7181, 0.8052, 0.7181, 0.8052, 0.7181, 0.8052, 0.7181, 0.8052, 0.7181, 0.8052, 0.7181, 0.8052, 0.7181, 0.8052, 0.7181, 0.8052, 0.7181, 0.8052, 0.7181, 0.8052, 0.7181, 0.8052, 0.7181, 0.8052, 0.7181, 0.8052, 0.7181, 0.8052, 0.7181, 0.8052, 0.7181, 0.8052, 0.7181, 0.8052, 0.7181, 0.8052, 0.7181, 0.8052, 0.7181, 0.8052, 0.7181, 0.8052, 0.7181, 0.8052, 0.7181, 0.8052, 0.7181, 0.8052, 0.7181, 0.8531, 0.86, 0.8531, 0.86, 0.8531, 0.86, 0.8531, 0.86, 0.8531, 0.86, 0.8531, 0.86, 0.8531, 0.86, 0.8531, 0.86, 0.8531, 0.86, 0.8531, 0.86, 0.8531, 0.86, 0.8531, 0.86, 0.8531, 0.86, 0.8531, 0.86, 0.8531, 0.86, 0.8531, 0.86, 0.8531, 0.86, 0.8531, 0.86, 0.8531, 0.86, 0.8531, 0.86, 0.8531, 0.86, 0.8531, 0.86, 0.8531, 0.86, 0.8531, 0.86, 0.8531, 0.86, 0.8531, 0.86, 0.8531, 0.86, 0.8531, 0.86, 0.8531, 0.86, 0.8531, 0.86, 0.8531, 0.86, 0.8531, 0.86, 0.8531, 0.86, 0.8531, 0.86, 0.8531, 0.86, 0.8531, 0.86, 0.8531, 0.86, 0.8531, 0.86, 0.8531, 0.86, 0.8531, 0.86, 0.8531, 0.86, 0.8531, 0.86, 0.8531, 0.86, 0.8531, 0.86, 0.8531, 0.86, 0.8531, 0.86, 0.8531, 0.86, 0.8531, 0.86, 0.8531, 0.86, 0.8531, 0.86, 0.8531, 0.86, 0.8531, 0.86, 0.8531, 0.86, 0.8531, 0.86, 0.8531, 0.86, 0.8531, 0.86, 0.8531, 0.86, 0.8531, 0.86, 0.8531, 0.86, 0.8531, 0.86, 0.8531, 0.86, 0.8531, 0.86, 0.8531, 0.86, 0.8531, 0.86, 0.8531, 0.86, 0.8531, 0.86, 0.8531, 0.86, 0.8531, 0.86, 0.8531, 0.86, 0.8531, 0.86, 0.8531, 0.86, 0.8531, 0.86, 0.8531, 0.86, 0.8531, 0.86, 0.8531, 0.86, 0.8531, 0.86, 0.8531, 0.86, 0.8531, 0.86, 0.8531, 0.86, 0.8531, 0.86, 0.8531, 0.86, 0.8531, 0.86, 0.8531, 0.86, 0.8531, 0.86, 0.8531, 0.86, 0.8531, 0.86, 0.8531, 0.86, 0.8531, 0.86, 0.8531, 0.86, 0.8531, 0.86, 0.8531, 0.86, 0.8531, 0.86, 0.8531, 0.86, 0.8531, 0.86, 0.8531, 0.86, 0.8531, 0.86, 0.8531, 0.86, 0.8531, 0.86, 0.8531, 0.86, 0.8531, 0.86, 0.8531, 0.86, 0.8531, 0.86, 0.8531, 0.86, 0.8531, 0.86, 0.8531, 0.86, 0.8531, 0.86, 0.8531, 0.86, 0.8531, 0.86, 0.8531, 0.86, 0.8531, 0.86, 0.8531, 0.86, 0.8531, 0.86, 0.8531, 0.86, 0.8531, 0.86, 0.8531, 0.86, 0.8531, 0.86, 0.8531, 0.86, 0.8531, 0.86, 0.8531, 0.86, 0.8531, 0.86, 0.8531, 0.86, 0.8531, 0.86, 0.8531, 0.86, 0.8531, 0.86, 0.8531, 0.86, 0.8531, 0.86, 0.8531, 0.86, 0.8531, 0.86, 0.8531, 0.86, 0.8531, 0.86, 0.8531, 0.86, 0.8531, 0.86, 0.8531, 0.86, 0.8531, 0.86, 0.8531, 0.86, 0.8531, 0.86, 0.8531, 0.86, 0.8531, 0.86, 0.8531, 0.86, 0.8531, 0.86, 0.8531, 0.86, 0.8531, 0.86, 0.8531, 0.86, 0.8531, 0.86, 0.8531, 0.86, 0.8531, 0.86, 0.8531, 0.86, 0.8531, 0.86, 0.8531, 0.86, 0.8531, 0.86, 0.8531, 0.86, 0.8531, 0.86, 0.8531, 0.86, 0.8531, 0.86, 0.8531, 0.86, 0.8531, 0.86, 0.8531, 0.86, 0.8531, 0.86, 0.8531, 0.86, 0.8531, 0.86, 0.8531, 0.86, 0.8531, 0.86, 0.8531, 0.86, 0.8531, 0.86, 0.8531, 0.86, 0.8531, 0.86, 0.8531, 0.86, 0.8531, 0.86, 0.8531, 0.86, 0.8531, 0.86, 0.8531, 0.86, 0.8531, 0.86, 0.8531, 0.86, 0.8531, 0.86, 0.8531, 0.86, 0.8531, 0.86, 0.8531, 0.86, 0.8531, 0.86, 0.8531, 0.86, 0.8531, 0.86, 0.8531, 0.86, 0.8531, 0.86, 0.8531, 0.86, 0.8531, 0.86, 0.8531, 0.86, 0.8531, 0.86, 0.8531, 0.86, 0.8531, 0.86, 0.8531, 0.86, 0.8531, 0.86, 0.8531, 0.86, 0.8531, 0.86, 0.8531, 0.86, 0.8531, 0.86, 0.8531, 0.86, 0.8531, 0.86, 0.8531, 0.86, 0.8531, 0.86, 0.8531, 0.86, 0.8531, 0.86, 0.8531, 0.86, 0.8531, 0.86, 0.8531, 0.86, 0.8531, 0.86, 0.8531, 0.86, 0.8531, 0.86, 0.8531, 0.86, 0.8531, 0.86, 0.8531, 0.86, 0.8531, 0.86, 0.8531, 0.86, 0.8531, 0.86, 0.8531, 0.86, 0.8531, 0.86, 0.8531, 0.86, 0.8531, 0.86, 0.8531, 0.86, 0.8531, 0.86, 0.8531, 0.86, 0.8531, 0.86, 0.8531, 0.86, 0.8531, 0.86, 0.8531, 0.86, 0.8531, 0.86, 0.8531, 0.86, 0.8531, 0.86, 0.8531, 0.86, 0.8531, 0.86])
me_cube_001.materials.append(mat_material)
me_cube_001.use_remesh_fix_poles = True
me_cube_001.use_remesh_preserve_attributes = False
me_cube_001.use_mirror_vertex_groups = False
me_cube_001.update()
me_cube_002 = bpy.data.meshes.new('Cube.002')
me_cube_002.from_pydata([(0.0, 3.422, -0.3105), (0.0, 3.2, -0.1534), (0.1726, 3.2, -0.1846), (0.1384, 3.422, -0.3358), (0.3004, 3.198, -0.2581), (0.2371, 3.421, -0.3923), (0.102, 3.589, -0.4035), (0.0, 3.589, -0.3841), (0.1958, 2.966, -0.0889), (0.0, 2.966, -0.05383), (0.1689, 3.589, -0.4422), (0.3416, 2.966, -0.1739)], [], [(9, 8, 2, 1), (8, 11, 4, 2), (1, 2, 3, 0), (2, 4, 5, 3), (0, 3, 6, 7), (3, 5, 10, 6)])
_uv = me_cube_002.uv_layers.new(name='UVMap')
_uv.uv.foreach_set('vector', [0.5, 1.0, 0.5627, 1.0, 0.5625, 1.0, 0.5, 1.0, 0.5627, 1.0, 0.6157, 1.0, 0.6146, 1.0, 0.5625, 1.0, 0.5, 1.0, 0.5625, 1.0, 0.5625, 1.0, 0.5, 1.0, 0.5625, 1.0, 0.6146, 1.0, 0.6122, 1.0, 0.5625, 1.0, 0.5, 1.0, 0.5625, 1.0, 0.5628, 1.0, 0.5, 1.0, 0.5625, 1.0, 0.6122, 1.0, 0.6081, 1.0, 0.5628, 1.0])
me_cube_002.materials.append(mat_material)
me_cube_002.use_remesh_preserve_volume = False
me_cube_002.use_remesh_preserve_attributes = False
me_cube_002.use_mirror_vertex_groups = False
me_cube_002.update()

# ---- objects
ob_cube = bpy.data.objects.new('Cube', me_cube)
ob_empty = bpy.data.objects.new('Empty', None)
ob_cylinder = bpy.data.objects.new('Cylinder', me_cylinder)
ob_cylinder_001 = bpy.data.objects.new('Cylinder.001', me_cylinder_001)
ob_cylinder_002 = bpy.data.objects.new('Cylinder.002', me_cylinder_002)
ob_cylinder_003 = bpy.data.objects.new('Cylinder.003', me_cylinder_003)
ob_empty_001 = bpy.data.objects.new('Empty.001', None)
ob_cylinder_004 = bpy.data.objects.new('Cylinder.004', me_cylinder_004)
ob_cylinder_005 = bpy.data.objects.new('Cylinder.005', me_cylinder_005)
ob_empty_002 = bpy.data.objects.new('Empty.002', None)
ob_cylinder_006 = bpy.data.objects.new('Cylinder.006', me_cylinder_006)
ob_cube_001 = bpy.data.objects.new('Cube.001', me_cube_001)
ob_cube_002 = bpy.data.objects.new('Cube.002', me_cube_002)

# ---- transforms, parenting, visibility, modifiers, constraints
ob_cube.location = (0.0, 0.0, 0.0)
ob_cube.lock_rotations_4d = False
ob_cube.empty_display_type = 'ARROWS'
ob_cube.lineart.crease_threshold = 0.0
_m = ob_cube.modifiers.new('Mirror', 'MIRROR')
_m.use_clip = True
ob_empty.location = (0.0, 0.0, 0.0)
ob_empty.scale = (1.964, 1.964, 1.964)
ob_empty.empty_display_type = 'IMAGE'
ob_empty.empty_display_size = 5.0
ob_empty.lineart.crease_threshold = 0.0
ob_cylinder.location = (-2.345, 0.337, -0.2897)
ob_cylinder.lineart.crease_threshold = 0.0
ob_cylinder_001.parent = ob_cylinder
ob_cylinder_001.matrix_parent_inverse = Matrix(((1.0, -0.0, 0.0, 2.225), (-0.0, 1.0, -0.0, -0.337), (0.0, -0.0, 1.0, 0.2601), (-0.0, 0.0, -0.0, 1.0)))
ob_cylinder_001.location = (-2.228, 0.9484, -0.2597)
ob_cylinder_001.lineart.crease_threshold = 0.0
ob_cylinder_002.location = (-0.5196, 1.723, -0.6442)
ob_cylinder_002.lineart.crease_threshold = 0.0
ob_cylinder_003.parent = ob_cylinder_004
ob_cylinder_003.matrix_parent_inverse = Matrix(((1.0, -0.0, 0.0, -0.1682), (-0.0, 1.0, -0.0, 0.0), (0.0, -0.0, 1.0, -0.9455), (-0.0, 0.0, -0.0, 1.0)))
ob_cylinder_003.location = (-7.08e-19, -0.03572, 1.007)
ob_cylinder_003.lineart.crease_threshold = 0.0
_m = ob_cylinder_003.modifiers.new('Array', 'ARRAY')
_m.count = 3
_m.use_constant_offset = True
_m.constant_offset_displace = (0.0, 0.0, 0.0)
_m.use_relative_offset = False
_m.relative_offset_displace = (0.0, 0.0, 0.0)
_m.use_object_offset = True
_m.offset_object = ob_empty_001
ob_empty_001.parent = ob_cylinder_003
ob_empty_001.matrix_parent_inverse = Matrix(((1.0, -0.0, 0.0, -0.0), (-0.0, 1.0, -0.0, 0.0), (0.0, -0.0, 1.0, -1.01), (-0.0, 0.0, -0.0, 1.0)))
ob_empty_001.location = (0.0, 0.0, 0.8933)
ob_empty_001.rotation_euler = (2.094, -0.0, 0.0)
ob_empty_001.lineart.crease_threshold = 0.0
ob_cylinder_004.location = (-0.5358, 1.008, -0.6518)
ob_cylinder_004.lineart.crease_threshold = 0.0
ob_cylinder_005.parent = ob_cylinder_006
ob_cylinder_005.matrix_parent_inverse = Matrix(((1.0, -0.0, 0.0, 2.765e-18), (-0.0, 1.0, -0.0, -0.03137), (0.0, 0.0, 1.0, -1.303), (-0.0, 0.0, -0.0, 1.0)))
ob_cylinder_005.location = (0.0, 0.0, 1.321)
ob_cylinder_005.lineart.crease_threshold = 0.0
_m = ob_cylinder_005.modifiers.new('Array', 'ARRAY')
_m.count = 6
_m.use_relative_offset = False
_m.use_object_offset = True
_m.offset_object = ob_empty_002
ob_empty_002.parent = ob_cylinder_005
ob_empty_002.matrix_parent_inverse = Matrix(((1.0, -0.0, 0.0, -0.0), (-0.0, 1.0, -0.0, 0.0), (0.0, -0.0, 1.0, -1.321), (-0.0, 0.0, -0.0, 1.0)))
ob_empty_002.location = (0.0, 0.0, 1.285)
ob_empty_002.rotation_euler = (1.047, -0.0, 0.0)
ob_empty_002.lineart.crease_threshold = 0.0
ob_cylinder_006.location = (-0.5743, 0.03137, -0.6523)
ob_cylinder_006.lineart.crease_threshold = 0.0
ob_cube_001.location = (0.0, 0.0, 0.0)
ob_cube_001.lineart.crease_threshold = 0.0
_m = ob_cube_001.modifiers.new('Mirror', 'MIRROR')
ob_cube_002.location = (0.0, 0.0, 0.0)
ob_cube_002.lock_rotations_4d = False
ob_cube_002.empty_display_type = 'ARROWS'
ob_cube_002.lineart.crease_threshold = 0.0
_m = ob_cube_002.modifiers.new('Mirror', 'MIRROR')
_m.use_clip = True

# ---- collection membership
col_collection.objects.link(ob_cube)
col_collection.objects.link(ob_empty)
col_collection.objects.link(ob_cylinder)
col_collection.objects.link(ob_cylinder_001)
col_collection.objects.link(ob_cylinder_002)
col_collection.objects.link(ob_cylinder_003)
col_collection.objects.link(ob_empty_001)
col_collection.objects.link(ob_cylinder_004)
col_collection.objects.link(ob_cylinder_005)
col_collection.objects.link(ob_empty_002)
col_collection.objects.link(ob_cylinder_006)
col_collection.objects.link(ob_cube_001)
col_collection.objects.link(ob_cube_002)

# ---- scene / render settings (as saved in the file)
scene.frame_start = 1; scene.frame_end = 250; scene.frame_set(1)
scene.render.engine = 'BLENDER_EEVEE_NEXT'
scene.cycles.use_denoising = False
scene.cycles.samples = 128
scene.cycles.sampling_pattern = 'TABULATED_SOBOL'
scene.cycles.use_adaptive_sampling = False
scene.cycles.use_light_tree = False
scene.view_settings.view_transform = 'Filmic'
bpy.context.view_layer.update()

# ---- added for rendering (the .blend has no active camera and no usable light): camera, sun
cam_auto = bpy.data.cameras.new('AutoCamera')
cam_auto.lens = 50.0
cam_auto.sensor_width = 36.0
cam_auto.clip_end = 1000.0
ob_auto_camera = bpy.data.objects.new('AutoCamera', cam_auto)
scene.collection.objects.link(ob_auto_camera)
ob_auto_camera.location = (11.2947, -13.5067, 8.46002)
ob_auto_camera.rotation_euler = (1.09748, -7.21219e-08, 0.694738)
scene.camera = ob_auto_camera
light_auto_sun = bpy.data.lights.new('AutoSun', 'SUN')
light_auto_sun.energy = 3.0
light_auto_sun.angle = 0.0523599
ob_auto_sun = bpy.data.objects.new('AutoSun', light_auto_sun)
scene.collection.objects.link(ob_auto_sun)
ob_auto_sun.rotation_euler = (0.872665, 0.174533, 0.523599)
bpy.context.view_layer.update()
